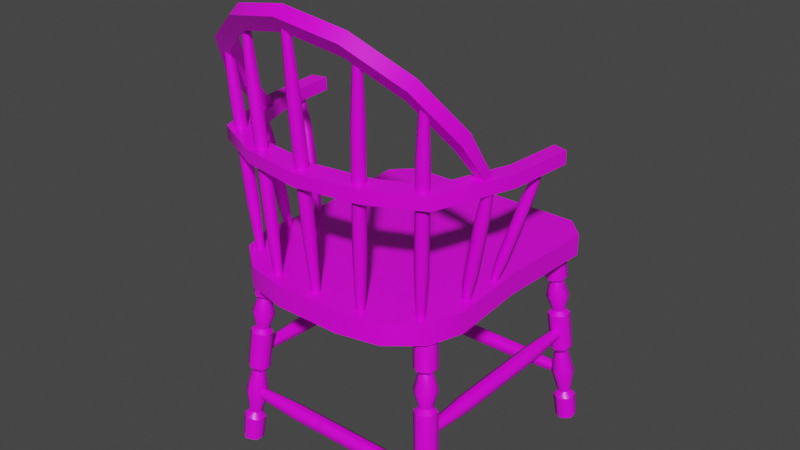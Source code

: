 # Source: prop-chair.blend  (saved by Blender 2.93.21; exported with 4.5.12 LTS)
import bpy
from mathutils import Matrix  # noqa: F401  (used for matrix-valued properties, if any)

bpy.ops.wm.read_factory_settings(use_empty=True)
scene = bpy.context.scene
scene.name = 'Scene'

# ---- collections
col_collection = bpy.data.collections.new('Collection'); scene.collection.children.link(col_collection)

# ---- images (referenced by path relative to the original .blend; pixels are not part of the script)
import os
ASSET_DIR = os.environ.get("B2B_ASSET_DIR", "")  # directory of the original .blend (textures are referenced by path, not embedded)
HERE = os.path.dirname(os.path.abspath(__file__))  # packed textures are extracted next to this script under _unpacked/

def load_image(name, relpath, width, height, colorspace="sRGB"):
    """Load a texture the original file referenced (path relative to the .blend, or extracted next to this script)."""
    p = next((c for c in (os.path.join(HERE, relpath), os.path.join(ASSET_DIR, relpath)) if relpath and os.path.exists(c)), "")
    if p:
        img = bpy.data.images.load(p, check_existing=True)
        img.name = name
    else:  # same state as the original file: an image datablock whose file is absent (Cycles renders it pink)
        img = bpy.data.images.new(name, width, height)
        img.source = "FILE"
        img.filepath = "//" + (relpath or name)
    img.colorspace_settings.name = colorspace
    return img
img_pt_wood_png = load_image('pt-wood.png', 'pt-wood.png', 1024, 1024, 'sRGB')

# ---- materials (node trees are filled in below, after node groups)
mat_wood = bpy.data.materials.new('wood')
mat_wood.alpha_threshold = 0.0
mat_wood.use_backface_culling = True
mat_wood.line_color = (0.0, 0.0, 0.0, 1.0)

# ---- material node trees
mat_wood.use_nodes = True; mat_wood.node_tree.nodes.clear()
_N = mat_wood.node_tree.nodes; _L = mat_wood.node_tree.links
n0 = _N.new('ShaderNodeOutputMaterial'); n0.name = 'Material Output'; n0.location = (300, 300)
n1 = _N.new('ShaderNodeBsdfPrincipled'); n1.name = 'Principled BSDF'; n1.location = (10, 300)
n1.distribution = 'GGX'
n1.subsurface_method = 'BURLEY'
n1.inputs[2].default_value = 0.4
n1.inputs[3].default_value = 1.45
n1.inputs[27].default_value = (0.0, 0.0, 0.0, 1.0)
n1.inputs[28].default_value = 1.0
n2 = _N.new('ShaderNodeTexImage'); n2.name = 'Image Texture'; n2.location = (-280, 280)
n2.image = img_pt_wood_png
_L.new(n1.outputs[0], n0.inputs[0])
_L.new(n2.outputs[0], n1.inputs[0])
n0.is_active_output = True

# ---- world
world_world = bpy.data.worlds.new('World'); scene.world = world_world
world_world.use_nodes = True; world_world.node_tree.nodes.clear()
_N = world_world.node_tree.nodes; _L = world_world.node_tree.links
n0 = _N.new('ShaderNodeOutputWorld'); n0.name = 'World Output'; n0.location = (300, 300)
n1 = _N.new('ShaderNodeBackground'); n1.name = 'Background'; n1.location = (10, 300)
n1.inputs[0].default_value = (0.05088, 0.05088, 0.05088, 1.0)
_L.new(n1.outputs[0], n0.inputs[0])
n0.is_active_output = True
world_world.color = (0.05088, 0.05088, 0.05088)
world_world.use_sun_shadow = False
world_world.sun_shadow_jitter_overblur = 0.0

# ---- meshes
me_prop_chair = bpy.data.meshes.new('prop-chair')
me_prop_chair.from_pydata([(0.07598, -0.3327, 0.0), (0.27, -0.1739, 0.0), (0.173, -0.3114, 0.0), (0.244, -0.2533, 0.0), (0.27, -0.1739, -0.05), (0.07598, -0.3327, -0.05), (0.244, -0.2533, -0.05), (0.173, -0.3114, -0.05), (-0.27, -0.1739, 0.0), (-0.07598, -0.3327, 0.0), (-0.244, -0.2533, 0.0), (-0.173, -0.3114, 0.0), (-0.07598, -0.3327, -0.05), (-0.27, -0.1739, -0.05), (-0.173, -0.3114, -0.05), (-0.244, -0.2533, -0.05), (0.27, 0.2406, 0.0), (0.2223, 0.2883, 0.0), (0.2223, 0.2883, -0.05), (0.27, 0.2406, -0.05), (-0.2223, 0.2883, 0.0), (-0.27, 0.2406, 0.0), (-0.27, 0.2406, -0.05), (-0.2223, 0.2883, -0.05), (-0.2577, 0.00344, -0.05), (0.2577, 0.003441, 0.0), (-0.2577, 0.00344, 0.0), (0.2577, 0.003441, -0.05), (0.2406, 0.2262, -0.3053), (0.2628, 0.2391, -0.3022), (0.2402, 0.2777, -0.3008), (0.218, 0.2648, -0.3039), (0.2182, 0.2391, -0.3061), (0.2178, 0.2033, -0.04463), (0.24, 0.2162, -0.04156), (0.2398, 0.2419, -0.03931), (0.2174, 0.2548, -0.04014), (0.1952, 0.2419, -0.04322), (0.1954, 0.2162, -0.04546), (0.2466, 0.2228, -0.1173), (0.2464, 0.2486, -0.1151), (0.2018, 0.2486, -0.119), (0.202, 0.2228, -0.1212), (0.224, 0.2615, -0.1159), (0.2244, 0.2099, -0.1204), (0.2549, 0.2311, -0.2121), (0.2101, 0.2569, -0.2138), (0.2327, 0.2183, -0.2152), (0.2547, 0.2569, -0.2099), (0.2103, 0.2311, -0.216), (0.2323, 0.2698, -0.2107), (0.2453, 0.2511, -0.2019), (0.2386, 0.2444, -0.1254), (0.2182, 0.2354, -0.2057), (0.2115, 0.2286, -0.1292), (0.2316, 0.2589, -0.2024), (0.2249, 0.2522, -0.1259), (0.2387, 0.2286, -0.1268), (0.2454, 0.2354, -0.2033), (0.2113, 0.2444, -0.1278), (0.218, 0.2511, -0.2043), (0.2251, 0.2208, -0.1287), (0.2318, 0.2275, -0.2052), (0.2512, 0.2531, -0.1624), (0.2055, 0.2266, -0.1687), (0.2282, 0.2664, -0.1632), (0.2514, 0.2266, -0.1647), (0.2053, 0.2531, -0.1664), (0.2286, 0.2134, -0.1679), (0.2626, 0.2648, -0.3), (0.2749, 0.2512, -0.4404), (0.2301, 0.277, -0.442), (0.2527, 0.2383, -0.4435), (0.2747, 0.277, -0.4381), (0.2303, 0.2512, -0.4443), (0.2523, 0.2898, -0.439), (0.2649, 0.2708, -0.426), (0.2551, 0.261, -0.3145), (0.2378, 0.255, -0.4297), (0.228, 0.2453, -0.3183), (0.2512, 0.2786, -0.4265), (0.2414, 0.2688, -0.3151), (0.2552, 0.2453, -0.3159), (0.265, 0.255, -0.4274), (0.2279, 0.261, -0.3169), (0.2376, 0.2708, -0.4284), (0.2417, 0.2374, -0.3178), (0.2514, 0.2472, -0.4292), (0.2693, 0.2713, -0.369), (0.2236, 0.2448, -0.3753), (0.2462, 0.2845, -0.3698), (0.2695, 0.2448, -0.3713), (0.2234, 0.2713, -0.373), (0.2466, 0.2315, -0.3745), (0.2786, 0.2568, -0.4966), (0.2361, 0.2812, -0.4981), (0.2576, 0.2446, -0.4995), (0.2785, 0.2812, -0.4944), (0.2363, 0.2568, -0.5003), (0.2572, 0.2934, -0.4952), (-0.2406, 0.2262, -0.3053), (-0.2628, 0.2391, -0.3022), (-0.2402, 0.2777, -0.3008), (-0.218, 0.2648, -0.3039), (-0.2182, 0.2391, -0.3061), (-0.2178, 0.2033, -0.04463), (-0.24, 0.2162, -0.04156), (-0.2398, 0.2419, -0.03931), (-0.2174, 0.2548, -0.04014), (-0.1952, 0.2419, -0.04322), (-0.1954, 0.2162, -0.04546), (-0.2466, 0.2228, -0.1173), (-0.2464, 0.2486, -0.1151), (-0.2018, 0.2486, -0.119), (-0.202, 0.2228, -0.1212), (-0.224, 0.2615, -0.1159), (-0.2244, 0.2099, -0.1204), (-0.2549, 0.2311, -0.2121), (-0.2101, 0.2569, -0.2138), (-0.2327, 0.2183, -0.2152), (-0.2547, 0.2569, -0.2099), (-0.2103, 0.2311, -0.216), (-0.2323, 0.2698, -0.2107), (-0.2453, 0.2511, -0.2019), (-0.2386, 0.2444, -0.1254), (-0.2182, 0.2354, -0.2057), (-0.2115, 0.2286, -0.1292), (-0.2316, 0.2589, -0.2024), (-0.2249, 0.2522, -0.1259), (-0.2387, 0.2286, -0.1268), (-0.2454, 0.2354, -0.2033), (-0.2113, 0.2444, -0.1278), (-0.218, 0.2511, -0.2043), (-0.2251, 0.2208, -0.1287), (-0.2318, 0.2275, -0.2052), (-0.2512, 0.2531, -0.1624), (-0.2055, 0.2266, -0.1687), (-0.2282, 0.2664, -0.1632), (-0.2514, 0.2266, -0.1647), (-0.2053, 0.2531, -0.1664), (-0.2286, 0.2134, -0.1679), (-0.2626, 0.2648, -0.3), (-0.2749, 0.2512, -0.4404), (-0.2301, 0.277, -0.442), (-0.2527, 0.2383, -0.4435), (-0.2747, 0.277, -0.4381), (-0.2303, 0.2512, -0.4443), (-0.2523, 0.2898, -0.439), (-0.2649, 0.2708, -0.426), (-0.2551, 0.261, -0.3145), (-0.2378, 0.255, -0.4297), (-0.228, 0.2453, -0.3183), (-0.2512, 0.2786, -0.4265), (-0.2414, 0.2688, -0.3151), (-0.2552, 0.2453, -0.3159), (-0.265, 0.255, -0.4274), (-0.2279, 0.261, -0.3169), (-0.2376, 0.2708, -0.4284), (-0.2417, 0.2374, -0.3178), (-0.2514, 0.2472, -0.4292), (-0.2693, 0.2713, -0.369), (-0.2236, 0.2448, -0.3753), (-0.2462, 0.2845, -0.3698), (-0.2695, 0.2448, -0.3713), (-0.2234, 0.2713, -0.373), (-0.2466, 0.2315, -0.3745), (-0.2786, 0.2568, -0.4966), (-0.2361, 0.2812, -0.4981), (-0.2576, 0.2446, -0.4995), (-0.2785, 0.2812, -0.4944), (-0.2363, 0.2568, -0.5003), (-0.2572, 0.2934, -0.4952), (0.2406, -0.2244, -0.3053), (0.2628, -0.2372, -0.3022), (0.2402, -0.2759, -0.3008), (0.218, -0.263, -0.3039), (0.2182, -0.2372, -0.3061), (0.2178, -0.2015, -0.04463), (0.24, -0.2143, -0.04156), (0.2398, -0.2401, -0.03931), (0.2174, -0.253, -0.04014), (0.1952, -0.2401, -0.04322), (0.1954, -0.2143, -0.04546), (0.2466, -0.221, -0.1173), (0.2464, -0.2468, -0.1151), (0.2018, -0.2468, -0.119), (0.202, -0.221, -0.1212), (0.224, -0.2596, -0.1159), (0.2244, -0.2081, -0.1204), (0.2549, -0.2293, -0.2121), (0.2101, -0.2551, -0.2138), (0.2327, -0.2164, -0.2152), (0.2547, -0.2551, -0.2099), (0.2103, -0.2293, -0.216), (0.2323, -0.268, -0.2107), (0.2453, -0.2493, -0.2019), (0.2386, -0.2425, -0.1254), (0.2182, -0.2335, -0.2057), (0.2115, -0.2268, -0.1292), (0.2316, -0.2571, -0.2024), (0.2249, -0.2504, -0.1259), (0.2387, -0.2268, -0.1268), (0.2454, -0.2335, -0.2033), (0.2113, -0.2425, -0.1278), (0.218, -0.2493, -0.2043), (0.2251, -0.219, -0.1287), (0.2318, -0.2257, -0.2052), (0.2512, -0.2513, -0.1624), (0.2055, -0.2248, -0.1687), (0.2282, -0.2645, -0.1632), (0.2514, -0.2248, -0.1647), (0.2053, -0.2513, -0.1664), (0.2286, -0.2115, -0.1679), (0.2626, -0.263, -0.3), (0.2749, -0.2494, -0.4404), (0.2301, -0.2751, -0.442), (0.2527, -0.2365, -0.4435), (0.2747, -0.2751, -0.4381), (0.2303, -0.2494, -0.4443), (0.2523, -0.288, -0.439), (0.2649, -0.2689, -0.426), (0.2551, -0.2592, -0.3145), (0.2378, -0.2532, -0.4297), (0.228, -0.2434, -0.3183), (0.2512, -0.2768, -0.4265), (0.2414, -0.267, -0.3151), (0.2552, -0.2434, -0.3159), (0.265, -0.2532, -0.4274), (0.2279, -0.2592, -0.3169), (0.2376, -0.2689, -0.4284), (0.2417, -0.2356, -0.3178), (0.2514, -0.2454, -0.4292), (0.2693, -0.2694, -0.369), (0.2236, -0.2429, -0.3753), (0.2462, -0.2827, -0.3698), (0.2695, -0.2429, -0.3713), (0.2234, -0.2694, -0.373), (0.2466, -0.2297, -0.3745), (0.2786, -0.255, -0.4966), (0.2361, -0.2794, -0.4981), (0.2576, -0.2427, -0.4995), (0.2785, -0.2794, -0.4944), (0.2363, -0.255, -0.5003), (0.2572, -0.2916, -0.4952), (-0.2406, -0.2244, -0.3053), (-0.2628, -0.2372, -0.3022), (-0.2402, -0.2759, -0.3008), (-0.218, -0.263, -0.3039), (-0.2182, -0.2372, -0.3061), (-0.2178, -0.2015, -0.04463), (-0.24, -0.2143, -0.04156), (-0.2398, -0.2401, -0.03931), (-0.2174, -0.253, -0.04014), (-0.1952, -0.2401, -0.04322), (-0.1954, -0.2143, -0.04546), (-0.2466, -0.221, -0.1173), (-0.2464, -0.2468, -0.1151), (-0.2018, -0.2468, -0.119), (-0.202, -0.221, -0.1212), (-0.224, -0.2596, -0.1159), (-0.2244, -0.2081, -0.1204), (-0.2549, -0.2293, -0.2121), (-0.2101, -0.2551, -0.2138), (-0.2327, -0.2164, -0.2152), (-0.2547, -0.2551, -0.2099), (-0.2103, -0.2293, -0.216), (-0.2323, -0.268, -0.2107), (-0.2453, -0.2493, -0.2019), (-0.2386, -0.2425, -0.1254), (-0.2182, -0.2335, -0.2057), (-0.2115, -0.2268, -0.1292), (-0.2316, -0.2571, -0.2024), (-0.2249, -0.2504, -0.1259), (-0.2387, -0.2268, -0.1268), (-0.2454, -0.2335, -0.2033), (-0.2113, -0.2425, -0.1278), (-0.218, -0.2493, -0.2043), (-0.2251, -0.219, -0.1287), (-0.2318, -0.2257, -0.2052), (-0.2512, -0.2513, -0.1624), (-0.2055, -0.2248, -0.1687), (-0.2282, -0.2645, -0.1632), (-0.2514, -0.2248, -0.1647), (-0.2053, -0.2513, -0.1664), (-0.2286, -0.2115, -0.1679), (-0.2626, -0.263, -0.3), (-0.2749, -0.2494, -0.4404), (-0.2301, -0.2751, -0.442), (-0.2527, -0.2365, -0.4435), (-0.2747, -0.2751, -0.4381), (-0.2303, -0.2494, -0.4443), (-0.2523, -0.288, -0.439), (-0.2649, -0.2689, -0.426), (-0.2551, -0.2592, -0.3145), (-0.2378, -0.2532, -0.4297), (-0.228, -0.2434, -0.3183), (-0.2512, -0.2768, -0.4265), (-0.2414, -0.267, -0.3151), (-0.2552, -0.2434, -0.3159), (-0.265, -0.2532, -0.4274), (-0.2279, -0.2592, -0.3169), (-0.2376, -0.2689, -0.4284), (-0.2417, -0.2356, -0.3178), (-0.2514, -0.2454, -0.4292), (-0.2693, -0.2694, -0.369), (-0.2236, -0.2429, -0.3753), (-0.2462, -0.2827, -0.3698), (-0.2695, -0.2429, -0.3713), (-0.2234, -0.2694, -0.373), (-0.2466, -0.2297, -0.3745), (-0.2786, -0.255, -0.4966), (-0.2361, -0.2794, -0.4981), (-0.2576, -0.2427, -0.4995), (-0.2785, -0.2794, -0.4944), (-0.2363, -0.255, -0.5003), (-0.2572, -0.2916, -0.4952), (-0.2372, -0.2327, -0.2748), (-0.2262, -0.2327, -0.2685), (-0.2262, -0.2327, -0.2558), (-0.2372, -0.2327, -0.2495), (-0.2481, -0.2327, -0.2558), (-0.2481, -0.2327, -0.2685), (-0.2372, 0.2345, -0.2748), (-0.2262, 0.2345, -0.2685), (-0.2262, 0.2345, -0.2558), (-0.2372, 0.2345, -0.2495), (-0.2481, 0.2345, -0.2558), (-0.2481, 0.2345, -0.2685), (-0.2206, 0.1181, -0.2526), (-0.2206, -0.1164, -0.2526), (-0.2372, -0.1164, -0.2431), (-0.2372, 0.1181, -0.2431), (-0.2372, 0.1181, -0.2812), (-0.2372, -0.1164, -0.2812), (-0.2206, -0.1164, -0.2717), (-0.2206, 0.1181, -0.2717), (-0.2537, 0.1181, -0.2717), (-0.2537, -0.1164, -0.2717), (-0.2537, -0.1164, -0.2526), (-0.2537, 0.1181, -0.2526), (0.2372, -0.2327, -0.2748), (0.2262, -0.2327, -0.2685), (0.2262, -0.2327, -0.2558), (0.2372, -0.2327, -0.2495), (0.2481, -0.2327, -0.2558), (0.2481, -0.2327, -0.2685), (0.2372, 0.2345, -0.2748), (0.2262, 0.2345, -0.2685), (0.2262, 0.2345, -0.2558), (0.2372, 0.2345, -0.2495), (0.2481, 0.2345, -0.2558), (0.2481, 0.2345, -0.2685), (0.2206, 0.1181, -0.2526), (0.2206, -0.1164, -0.2526), (0.2372, -0.1164, -0.2431), (0.2372, 0.1181, -0.2431), (0.2372, 0.1181, -0.2812), (0.2372, -0.1164, -0.2812), (0.2206, -0.1164, -0.2717), (0.2206, 0.1181, -0.2717), (0.2537, 0.1181, -0.2717), (0.2537, -0.1164, -0.2717), (0.2537, -0.1164, -0.2526), (0.2537, 0.1181, -0.2526), (0.2327, -0.2566, -0.386), (0.2327, -0.2456, -0.3796), (0.2327, -0.2456, -0.367), (0.2327, -0.2566, -0.3606), (0.2327, -0.2675, -0.367), (0.2327, -0.2675, -0.3796), (-0.2345, -0.2566, -0.386), (-0.2345, -0.2456, -0.3796), (-0.2345, -0.2456, -0.367), (-0.2345, -0.2566, -0.3606), (-0.2345, -0.2676, -0.367), (-0.2345, -0.2676, -0.3796), (-0.1181, -0.24, -0.3637), (0.1164, -0.24, -0.3637), (0.1164, -0.2566, -0.3542), (-0.1181, -0.2566, -0.3542), (-0.1181, -0.2566, -0.3924), (0.1164, -0.2566, -0.3924), (0.1164, -0.24, -0.3828), (-0.1181, -0.24, -0.3828), (-0.1181, -0.2731, -0.3828), (0.1164, -0.2731, -0.3828), (0.1164, -0.2731, -0.3637), (-0.1181, -0.2731, -0.3637), (0.2327, 0.2584, -0.386), (0.2327, 0.2474, -0.3796), (0.2327, 0.2474, -0.367), (0.2327, 0.2584, -0.3606), (0.2327, 0.2694, -0.367), (0.2327, 0.2694, -0.3796), (-0.2345, 0.2584, -0.386), (-0.2345, 0.2474, -0.3796), (-0.2345, 0.2474, -0.367), (-0.2345, 0.2584, -0.3606), (-0.2345, 0.2694, -0.367), (-0.2345, 0.2694, -0.3796), (-0.1181, 0.2419, -0.3637), (0.1164, 0.2419, -0.3637), (0.1164, 0.2584, -0.3542), (-0.1181, 0.2584, -0.3542), (-0.1181, 0.2584, -0.3924), (0.1164, 0.2584, -0.3924), (0.1164, 0.2419, -0.3828), (-0.1181, 0.2419, -0.3828), (-0.1181, 0.2749, -0.3828), (0.1164, 0.2749, -0.3828), (0.1164, 0.2749, -0.3637), (-0.1181, 0.2749, -0.3637), (1.264e-07, -0.3032, 0.2794), (0.1294, -0.2835, 0.2794), (0.2328, -0.238, 0.2794), (0.2908, -0.07137, 0.2794), (0.3017, 0.06118, 0.2794), (0.3359, 0.05013, 0.2805), (0.3233, -0.09733, 0.2794), (0.2619, -0.2745, 0.2782), (0.1435, -0.3311, 0.2773), (1.402e-07, -0.354, 0.277), (-0.3017, 0.06118, 0.2794), (-0.2908, -0.07137, 0.2794), (-0.2328, -0.238, 0.2794), (-0.1294, -0.2835, 0.2794), (-0.3359, 0.05013, 0.2805), (-0.3233, -0.09733, 0.2794), (-0.2619, -0.2745, 0.2782), (-0.1435, -0.3311, 0.2773), (1.261e-07, -0.3025, 0.2498), (0.1294, -0.2827, 0.2498), (0.2327, -0.2372, 0.2498), (0.2908, -0.07061, 0.2498), (0.3017, 0.06193, 0.2497), (0.3359, 0.05088, 0.2508), (0.3233, -0.09657, 0.2498), (0.2618, -0.2737, 0.2485), (0.1435, -0.3304, 0.2477), (1.399e-07, -0.3532, 0.2474), (-0.3017, 0.06193, 0.2497), (-0.2908, -0.07061, 0.2498), (-0.2327, -0.2372, 0.2498), (-0.1294, -0.2827, 0.2498), (-0.3359, 0.05088, 0.2508), (-0.3233, -0.09657, 0.2498), (-0.2618, -0.2737, 0.2485), (-0.1435, -0.3304, 0.2477), (-0.0008698, -0.3422, 0.5566), (-0.008657, -0.3467, 0.5562), (-0.008657, -0.3556, 0.5554), (-0.0008698, -0.3601, 0.555), (0.006918, -0.3556, 0.5554), (0.006918, -0.3467, 0.5562), (-0.0008697, -0.2933, -0.002482), (-0.008657, -0.2978, -0.002874), (-0.008657, -0.3067, -0.003658), (-0.0008698, -0.3112, -0.00405), (0.006918, -0.3067, -0.003658), (0.006918, -0.2978, -0.002874), (-0.01329, -0.3216, 0.1353), (-0.01329, -0.3461, 0.416), (-0.0008698, -0.3533, 0.4154), (-0.0008698, -0.3287, 0.1347), (-0.0008698, -0.3001, 0.1372), (-0.0008698, -0.3247, 0.4179), (-0.01329, -0.3318, 0.4173), (-0.01329, -0.3073, 0.1366), (0.01155, -0.3073, 0.1366), (0.01155, -0.3318, 0.4173), (0.01155, -0.3461, 0.416), (0.01155, -0.3216, 0.1353), (0.3155, 0.0003264, 0.2562), (0.3095, -0.00306, 0.2582), (0.3095, -0.01022, 0.2591), (0.3155, -0.01402, 0.258), (0.3216, -0.01064, 0.2559), (0.3216, -0.003459, 0.255), (0.2413, -0.03302, -0.009025), (0.2353, -0.0364, -0.006916), (0.2353, -0.04357, -0.006014), (0.2413, -0.04737, -0.007221), (0.2473, -0.04399, -0.009331), (0.2473, -0.03681, -0.01023), (0.2475, -0.03839, 0.05697), (0.2846, -0.02164, 0.1902), (0.2952, -0.02829, 0.1881), (0.2581, -0.04504, 0.05487), (0.2581, -0.0199, 0.05171), (0.2952, -0.003143, 0.1849), (0.2846, -0.009066, 0.1886), (0.2475, -0.02582, 0.05539), (0.2687, -0.02655, 0.04961), (0.3058, -0.009794, 0.1828), (0.3058, -0.02236, 0.1844), (0.2687, -0.03912, 0.05119), (-0.3155, 0.0003264, 0.2562), (-0.3095, -0.00306, 0.2582), (-0.3095, -0.01022, 0.2591), (-0.3155, -0.01402, 0.258), (-0.3216, -0.01064, 0.2559), (-0.3216, -0.003459, 0.255), (-0.2413, -0.03302, -0.009025), (-0.2353, -0.0364, -0.006916), (-0.2353, -0.04357, -0.006014), (-0.2413, -0.04737, -0.007221), (-0.2473, -0.04399, -0.009331), (-0.2473, -0.03681, -0.01023), (-0.2475, -0.03839, 0.05697), (-0.2846, -0.02164, 0.1902), (-0.2952, -0.02829, 0.1881), (-0.2581, -0.04504, 0.05487), (-0.2581, -0.0199, 0.05171), (-0.2952, -0.003143, 0.1849), (-0.2846, -0.009066, 0.1886), (-0.2475, -0.02582, 0.05539), (-0.2687, -0.02655, 0.04961), (-0.3058, -0.009794, 0.1828), (-0.3058, -0.02236, 0.1844), (-0.2687, -0.03912, 0.05119), (1.23e-07, -0.3298, 0.5597), (0.1207, -0.3129, 0.5355), (0.2175, -0.2654, 0.4677), (0.2713, -0.1968, 0.3697), (0.2723, -0.1284, 0.2736), (0.2986, -0.1339, 0.2736), (0.2971, -0.2095, 0.3879), (0.238, -0.2853, 0.4942), (0.1319, -0.3376, 0.5677), (1.34e-07, -0.3563, 0.5939), (-0.2723, -0.1284, 0.2736), (-0.2713, -0.1968, 0.3697), (-0.2175, -0.2654, 0.4677), (-0.1207, -0.3129, 0.5355), (-0.2986, -0.1339, 0.2736), (-0.2971, -0.2095, 0.3879), (-0.238, -0.2853, 0.4942), (-0.1319, -0.3376, 0.5677), (1.228e-07, -0.3537, 0.5421), (0.1207, -0.3367, 0.5179), (0.2175, -0.2893, 0.4501), (0.2713, -0.2207, 0.3521), (0.2723, -0.1523, 0.2736), (0.2986, -0.1578, 0.2736), (0.2971, -0.2334, 0.3702), (0.238, -0.3092, 0.4766), (0.132, -0.3615, 0.5501), (1.338e-07, -0.3801, 0.5763), (-0.2723, -0.1523, 0.2736), (-0.2713, -0.2207, 0.3521), (-0.2175, -0.2893, 0.4501), (-0.1207, -0.3367, 0.5179), (-0.2986, -0.1578, 0.2736), (-0.2971, -0.2334, 0.3702), (-0.238, -0.3092, 0.4766), (-0.132, -0.3615, 0.5501), (0.1368, -0.3117, 0.532), (0.1292, -0.3161, 0.5321), (0.1292, -0.3248, 0.5317), (0.1368, -0.3292, 0.5311), (0.1444, -0.3248, 0.531), (0.1444, -0.3161, 0.5314), (0.1116, -0.2874, -0.01539), (0.104, -0.2918, -0.01527), (0.104, -0.3005, -0.01575), (0.1116, -0.3049, -0.01633), (0.1192, -0.3005, -0.01644), (0.1192, -0.2918, -0.01597), (0.1055, -0.3094, 0.1206), (0.1181, -0.3216, 0.3954), (0.1305, -0.3287, 0.3945), (0.1179, -0.3165, 0.1197), (0.1179, -0.2879, 0.1212), (0.1305, -0.3001, 0.396), (0.1181, -0.3073, 0.3962), (0.1055, -0.2951, 0.1214), (0.1303, -0.295, 0.1202), (0.1429, -0.3072, 0.3951), (0.1429, -0.3215, 0.3943), (0.1303, -0.3093, 0.1195), (0.2435, -0.2637, 0.4559), (0.2358, -0.2683, 0.456), (0.2359, -0.2773, 0.4554), (0.2437, -0.2817, 0.4547), (0.2514, -0.2771, 0.4546), (0.2513, -0.2681, 0.4552), (0.2182, -0.2343, -0.00953), (0.2105, -0.2389, -0.009399), (0.2105, -0.2478, -0.009972), (0.2184, -0.2522, -0.01067), (0.2261, -0.2476, -0.01081), (0.226, -0.2387, -0.01023), (0.2123, -0.2579, 0.106), (0.225, -0.2727, 0.3396), (0.2374, -0.2797, 0.3385), (0.2247, -0.2649, 0.1049), (0.2245, -0.2363, 0.1067), (0.2372, -0.2511, 0.3403), (0.2248, -0.2584, 0.3405), (0.2121, -0.2436, 0.1069), (0.2369, -0.2433, 0.1056), (0.2496, -0.2581, 0.3392), (0.2498, -0.2724, 0.3383), (0.237, -0.2576, 0.1046), (0.2963, -0.1364, 0.2646), (0.2886, -0.141, 0.2659), (0.2886, -0.15, 0.2655), (0.2963, -0.1544, 0.2638), (0.3039, -0.1498, 0.2625), (0.3039, -0.1409, 0.2629), (0.2439, -0.1244, -0.003049), (0.2362, -0.129, -0.001756), (0.2362, -0.138, -0.002159), (0.2439, -0.1424, -0.003856), (0.2515, -0.1378, -0.005149), (0.2515, -0.1288, -0.004745), (0.2447, -0.1437, 0.06524), (0.271, -0.1497, 0.1996), (0.2832, -0.1567, 0.1969), (0.2569, -0.1507, 0.06253), (0.2569, -0.1221, 0.06382), (0.2832, -0.1281, 0.1982), (0.271, -0.1354, 0.2002), (0.2447, -0.1293, 0.06588), (0.2691, -0.1291, 0.06112), (0.2954, -0.1352, 0.1955), (0.2954, -0.1495, 0.1948), (0.2691, -0.1434, 0.06047), (-0.1368, -0.3117, 0.532), (-0.1292, -0.3161, 0.5321), (-0.1292, -0.3248, 0.5317), (-0.1368, -0.3292, 0.5311), (-0.1444, -0.3248, 0.531), (-0.1444, -0.3161, 0.5314), (-0.1116, -0.2874, -0.01539), (-0.104, -0.2918, -0.01527), (-0.104, -0.3005, -0.01575), (-0.1116, -0.3049, -0.01633), (-0.1192, -0.3005, -0.01644), (-0.1192, -0.2918, -0.01597), (-0.1055, -0.3094, 0.1206), (-0.1181, -0.3216, 0.3954), (-0.1305, -0.3287, 0.3945), (-0.1179, -0.3165, 0.1197), (-0.1179, -0.2879, 0.1212), (-0.1305, -0.3001, 0.396), (-0.1181, -0.3073, 0.3962), (-0.1055, -0.2951, 0.1214), (-0.1303, -0.295, 0.1202), (-0.1429, -0.3072, 0.3951), (-0.1429, -0.3215, 0.3943), (-0.1303, -0.3093, 0.1195), (-0.2435, -0.2637, 0.4559), (-0.2358, -0.2683, 0.456), (-0.2359, -0.2773, 0.4554), (-0.2437, -0.2817, 0.4547), (-0.2514, -0.2771, 0.4546), (-0.2513, -0.2681, 0.4552), (-0.2182, -0.2343, -0.00953), (-0.2105, -0.2389, -0.009399), (-0.2105, -0.2478, -0.009972), (-0.2184, -0.2522, -0.01067), (-0.2261, -0.2476, -0.01081), (-0.226, -0.2387, -0.01023), (-0.2123, -0.2579, 0.106), (-0.225, -0.2727, 0.3396), (-0.2374, -0.2797, 0.3385), (-0.2247, -0.2649, 0.1049), (-0.2245, -0.2363, 0.1067), (-0.2372, -0.2511, 0.3403), (-0.2248, -0.2584, 0.3405), (-0.2121, -0.2436, 0.1069), (-0.2369, -0.2433, 0.1056), (-0.2496, -0.2581, 0.3392), (-0.2498, -0.2724, 0.3383), (-0.237, -0.2576, 0.1046), (-0.2963, -0.1364, 0.2646), (-0.2886, -0.141, 0.2659), (-0.2886, -0.15, 0.2655), (-0.2963, -0.1544, 0.2638), (-0.3039, -0.1498, 0.2625), (-0.3039, -0.1409, 0.2629), (-0.2439, -0.1244, -0.003049), (-0.2362, -0.129, -0.001756), (-0.2362, -0.138, -0.002159), (-0.2439, -0.1424, -0.003856), (-0.2515, -0.1378, -0.005149), (-0.2515, -0.1288, -0.004745), (-0.2447, -0.1437, 0.06524), (-0.271, -0.1497, 0.1996), (-0.2832, -0.1567, 0.1969), (-0.2569, -0.1507, 0.06253), (-0.2569, -0.1221, 0.06382), (-0.2832, -0.1281, 0.1982), (-0.271, -0.1354, 0.2002), (-0.2447, -0.1293, 0.06588), (-0.2691, -0.1291, 0.06112), (-0.2954, -0.1352, 0.1955), (-0.2954, -0.1495, 0.1948), (-0.2691, -0.1434, 0.06047)], [], [(13, 8, 26, 24), (0, 2, 3, 1, 25, 26, 8, 10, 11, 9), (18, 19, 27, 24, 22, 23), (5, 0, 9, 12), (0, 5, 7, 2), (2, 7, 6, 3), (3, 6, 4, 1), (8, 13, 15, 10), (10, 15, 14, 11), (11, 14, 12, 9), (23, 20, 17, 18), (22, 21, 20, 23), (16, 19, 18, 17), (19, 16, 25, 27), (26, 25, 16, 17, 20, 21), (24, 27, 4, 6, 7, 5, 12, 14, 15, 13), (27, 25, 1, 4), (24, 26, 21, 22), (39, 40, 35, 34), (41, 42, 38, 37), (40, 43, 36, 35), (44, 39, 34, 33), (42, 44, 33, 38), (43, 41, 37, 36), (72, 74, 98, 96), (56, 59, 41, 43), (54, 61, 44, 42), (61, 57, 39, 44), (52, 56, 43, 40), (59, 54, 42, 41), (57, 52, 40, 39), (29, 69, 48, 45), (31, 32, 49, 46), (69, 30, 50, 48), (28, 29, 45, 47), (32, 28, 47, 49), (30, 31, 46, 50), (45, 48, 51, 58), (66, 63, 52, 57), (46, 49, 53, 60), (67, 64, 54, 59), (48, 50, 55, 51), (63, 65, 56, 52), (47, 45, 58, 62), (68, 66, 57, 61), (49, 47, 62, 53), (64, 68, 61, 54), (50, 46, 60, 55), (65, 67, 59, 56), (55, 60, 67, 65), (53, 62, 68, 64), (62, 58, 66, 68), (51, 55, 65, 63), (60, 53, 64, 67), (58, 51, 63, 66), (81, 84, 31, 30), (79, 86, 28, 32), (86, 82, 29, 28), (77, 81, 30, 69), (84, 79, 32, 31), (82, 77, 69, 29), (70, 73, 76, 83), (91, 88, 77, 82), (71, 74, 78, 85), (92, 89, 79, 84), (73, 75, 80, 76), (88, 90, 81, 77), (72, 70, 83, 87), (93, 91, 82, 86), (74, 72, 87, 78), (89, 93, 86, 79), (75, 71, 85, 80), (90, 92, 84, 81), (80, 85, 92, 90), (78, 87, 93, 89), (87, 83, 91, 93), (76, 80, 90, 88), (85, 78, 89, 92), (83, 76, 88, 91), (75, 73, 97, 99), (73, 70, 94, 97), (71, 75, 99, 95), (70, 72, 96, 94), (74, 71, 95, 98), (97, 94, 96, 98, 95, 99), (111, 106, 107, 112), (113, 109, 110, 114), (112, 107, 108, 115), (116, 105, 106, 111), (114, 110, 105, 116), (115, 108, 109, 113), (144, 168, 170, 146), (128, 115, 113, 131), (126, 114, 116, 133), (133, 116, 111, 129), (124, 112, 115, 128), (131, 113, 114, 126), (129, 111, 112, 124), (101, 117, 120, 141), (103, 118, 121, 104), (141, 120, 122, 102), (100, 119, 117, 101), (104, 121, 119, 100), (102, 122, 118, 103), (117, 130, 123, 120), (138, 129, 124, 135), (118, 132, 125, 121), (139, 131, 126, 136), (120, 123, 127, 122), (135, 124, 128, 137), (119, 134, 130, 117), (140, 133, 129, 138), (121, 125, 134, 119), (136, 126, 133, 140), (122, 127, 132, 118), (137, 128, 131, 139), (127, 137, 139, 132), (125, 136, 140, 134), (134, 140, 138, 130), (123, 135, 137, 127), (132, 139, 136, 125), (130, 138, 135, 123), (153, 102, 103, 156), (151, 104, 100, 158), (158, 100, 101, 154), (149, 141, 102, 153), (156, 103, 104, 151), (154, 101, 141, 149), (142, 155, 148, 145), (163, 154, 149, 160), (143, 157, 150, 146), (164, 156, 151, 161), (145, 148, 152, 147), (160, 149, 153, 162), (144, 159, 155, 142), (165, 158, 154, 163), (146, 150, 159, 144), (161, 151, 158, 165), (147, 152, 157, 143), (162, 153, 156, 164), (152, 162, 164, 157), (150, 161, 165, 159), (159, 165, 163, 155), (148, 160, 162, 152), (157, 164, 161, 150), (155, 163, 160, 148), (147, 171, 169, 145), (145, 169, 166, 142), (143, 167, 171, 147), (142, 166, 168, 144), (146, 170, 167, 143), (169, 171, 167, 170, 168, 166), (183, 178, 179, 184), (185, 181, 182, 186), (184, 179, 180, 187), (188, 177, 178, 183), (186, 182, 177, 188), (187, 180, 181, 185), (216, 240, 242, 218), (200, 187, 185, 203), (198, 186, 188, 205), (205, 188, 183, 201), (196, 184, 187, 200), (203, 185, 186, 198), (201, 183, 184, 196), (173, 189, 192, 213), (175, 190, 193, 176), (213, 192, 194, 174), (172, 191, 189, 173), (176, 193, 191, 172), (174, 194, 190, 175), (189, 202, 195, 192), (210, 201, 196, 207), (190, 204, 197, 193), (211, 203, 198, 208), (192, 195, 199, 194), (207, 196, 200, 209), (191, 206, 202, 189), (212, 205, 201, 210), (193, 197, 206, 191), (208, 198, 205, 212), (194, 199, 204, 190), (209, 200, 203, 211), (199, 209, 211, 204), (197, 208, 212, 206), (206, 212, 210, 202), (195, 207, 209, 199), (204, 211, 208, 197), (202, 210, 207, 195), (225, 174, 175, 228), (223, 176, 172, 230), (230, 172, 173, 226), (221, 213, 174, 225), (228, 175, 176, 223), (226, 173, 213, 221), (214, 227, 220, 217), (235, 226, 221, 232), (215, 229, 222, 218), (236, 228, 223, 233), (217, 220, 224, 219), (232, 221, 225, 234), (216, 231, 227, 214), (237, 230, 226, 235), (218, 222, 231, 216), (233, 223, 230, 237), (219, 224, 229, 215), (234, 225, 228, 236), (224, 234, 236, 229), (222, 233, 237, 231), (231, 237, 235, 227), (220, 232, 234, 224), (229, 236, 233, 222), (227, 235, 232, 220), (219, 243, 241, 217), (217, 241, 238, 214), (215, 239, 243, 219), (214, 238, 240, 216), (218, 242, 239, 215), (241, 243, 239, 242, 240, 238), (255, 256, 251, 250), (257, 258, 254, 253), (256, 259, 252, 251), (260, 255, 250, 249), (258, 260, 249, 254), (259, 257, 253, 252), (288, 290, 314, 312), (272, 275, 257, 259), (270, 277, 260, 258), (277, 273, 255, 260), (268, 272, 259, 256), (275, 270, 258, 257), (273, 268, 256, 255), (245, 285, 264, 261), (247, 248, 265, 262), (285, 246, 266, 264), (244, 245, 261, 263), (248, 244, 263, 265), (246, 247, 262, 266), (261, 264, 267, 274), (282, 279, 268, 273), (262, 265, 269, 276), (283, 280, 270, 275), (264, 266, 271, 267), (279, 281, 272, 268), (263, 261, 274, 278), (284, 282, 273, 277), (265, 263, 278, 269), (280, 284, 277, 270), (266, 262, 276, 271), (281, 283, 275, 272), (271, 276, 283, 281), (269, 278, 284, 280), (278, 274, 282, 284), (267, 271, 281, 279), (276, 269, 280, 283), (274, 267, 279, 282), (297, 300, 247, 246), (295, 302, 244, 248), (302, 298, 245, 244), (293, 297, 246, 285), (300, 295, 248, 247), (298, 293, 285, 245), (286, 289, 292, 299), (307, 304, 293, 298), (287, 290, 294, 301), (308, 305, 295, 300), (289, 291, 296, 292), (304, 306, 297, 293), (288, 286, 299, 303), (309, 307, 298, 302), (290, 288, 303, 294), (305, 309, 302, 295), (291, 287, 301, 296), (306, 308, 300, 297), (296, 301, 308, 306), (294, 303, 309, 305), (303, 299, 307, 309), (292, 296, 306, 304), (301, 294, 305, 308), (299, 292, 304, 307), (291, 289, 313, 315), (289, 286, 310, 313), (287, 291, 315, 311), (286, 288, 312, 310), (290, 287, 311, 314), (313, 310, 312, 314, 311, 315), (328, 324, 325, 331), (332, 322, 323, 335), (336, 327, 322, 332), (331, 325, 326, 339), (335, 323, 324, 328), (339, 326, 327, 336), (320, 338, 337, 321), (338, 339, 336, 337), (317, 334, 329, 318), (334, 335, 328, 329), (319, 330, 338, 320), (330, 331, 339, 338), (321, 337, 333, 316), (337, 336, 332, 333), (316, 333, 334, 317), (333, 332, 335, 334), (318, 329, 330, 319), (329, 328, 331, 330), (352, 355, 349, 348), (356, 359, 347, 346), (360, 356, 346, 351), (355, 363, 350, 349), (359, 352, 348, 347), (363, 360, 351, 350), (344, 345, 361, 362), (362, 361, 360, 363), (341, 342, 353, 358), (358, 353, 352, 359), (343, 344, 362, 354), (354, 362, 363, 355), (345, 340, 357, 361), (361, 357, 356, 360), (340, 341, 358, 357), (357, 358, 359, 356), (342, 343, 354, 353), (353, 354, 355, 352), (376, 372, 373, 379), (380, 370, 371, 383), (384, 375, 370, 380), (379, 373, 374, 387), (383, 371, 372, 376), (387, 374, 375, 384), (368, 386, 385, 369), (386, 387, 384, 385), (365, 382, 377, 366), (382, 383, 376, 377), (367, 378, 386, 368), (378, 379, 387, 386), (369, 385, 381, 364), (385, 384, 380, 381), (364, 381, 382, 365), (381, 380, 383, 382), (366, 377, 378, 367), (377, 376, 379, 378), (400, 403, 397, 396), (404, 407, 395, 394), (408, 404, 394, 399), (403, 411, 398, 397), (407, 400, 396, 395), (411, 408, 399, 398), (392, 393, 409, 410), (410, 409, 408, 411), (389, 390, 401, 406), (406, 401, 400, 407), (391, 392, 410, 402), (402, 410, 411, 403), (393, 388, 405, 409), (409, 405, 404, 408), (388, 389, 406, 405), (405, 406, 407, 404), (390, 391, 402, 401), (401, 402, 403, 400), (423, 422, 426, 427), (412, 425, 429, 421), (415, 414, 419, 418), (424, 423, 427, 428), (413, 412, 421, 420), (416, 415, 418, 417), (425, 424, 428, 429), (414, 413, 420, 419), (441, 445, 444, 440), (430, 439, 447, 443), (433, 436, 437, 432), (442, 446, 445, 441), (431, 438, 439, 430), (434, 435, 436, 433), (443, 447, 446, 442), (432, 437, 438, 431), (428, 446, 447, 429), (419, 437, 436, 418), (413, 431, 430, 412), (429, 447, 439, 421), (420, 438, 437, 419), (414, 432, 431, 413), (422, 440, 444, 426), (421, 439, 438, 420), (417, 435, 434, 416), (415, 433, 432, 414), (423, 441, 440, 422), (416, 434, 433, 415), (424, 442, 441, 423), (427, 445, 446, 428), (425, 443, 442, 424), (426, 444, 445, 427), (412, 430, 443, 425), (418, 436, 435, 417), (460, 456, 457, 463), (464, 454, 455, 467), (468, 459, 454, 464), (463, 457, 458, 471), (467, 455, 456, 460), (471, 458, 459, 468), (452, 470, 469, 453), (470, 471, 468, 469), (449, 466, 461, 450), (466, 467, 460, 461), (451, 462, 470, 452), (462, 463, 471, 470), (453, 469, 465, 448), (469, 468, 464, 465), (448, 465, 466, 449), (465, 464, 467, 466), (450, 461, 462, 451), (461, 460, 463, 462), (484, 480, 481, 487), (488, 478, 479, 491), (492, 483, 478, 488), (487, 481, 482, 495), (491, 479, 480, 484), (495, 482, 483, 492), (476, 494, 493, 477), (494, 495, 492, 493), (473, 490, 485, 474), (490, 491, 484, 485), (475, 486, 494, 476), (486, 487, 495, 494), (477, 493, 489, 472), (493, 492, 488, 489), (472, 489, 490, 473), (489, 488, 491, 490), (474, 485, 486, 475), (485, 484, 487, 486), (508, 511, 505, 504), (512, 515, 503, 502), (516, 512, 502, 507), (511, 519, 506, 505), (515, 508, 504, 503), (519, 516, 507, 506), (500, 501, 517, 518), (518, 517, 516, 519), (497, 498, 509, 514), (514, 509, 508, 515), (499, 500, 518, 510), (510, 518, 519, 511), (501, 496, 513, 517), (517, 513, 512, 516), (496, 497, 514, 513), (513, 514, 515, 512), (498, 499, 510, 509), (509, 510, 511, 508), (531, 530, 534, 535), (520, 533, 537, 529), (523, 522, 527, 526), (532, 531, 535, 536), (521, 520, 529, 528), (524, 523, 526, 525), (533, 532, 536, 537), (522, 521, 528, 527), (549, 553, 552, 548), (538, 547, 555, 551), (541, 544, 545, 540), (550, 554, 553, 549), (539, 546, 547, 538), (542, 543, 544, 541), (551, 555, 554, 550), (540, 545, 546, 539), (536, 554, 555, 537), (527, 545, 544, 526), (521, 539, 538, 520), (537, 555, 547, 529), (528, 546, 545, 527), (522, 540, 539, 521), (529, 547, 546, 528), (523, 541, 540, 522), (531, 549, 548, 530), (524, 542, 541, 523), (532, 550, 549, 531), (535, 553, 554, 536), (533, 551, 550, 532), (534, 552, 553, 535), (520, 538, 551, 533), (526, 544, 543, 525), (568, 564, 565, 571), (572, 562, 563, 575), (576, 567, 562, 572), (571, 565, 566, 579), (575, 563, 564, 568), (579, 566, 567, 576), (560, 578, 577, 561), (578, 579, 576, 577), (557, 574, 569, 558), (574, 575, 568, 569), (559, 570, 578, 560), (570, 571, 579, 578), (561, 577, 573, 556), (577, 576, 572, 573), (556, 573, 574, 557), (573, 572, 575, 574), (558, 569, 570, 559), (569, 568, 571, 570), (592, 588, 589, 595), (596, 586, 587, 599), (600, 591, 586, 596), (595, 589, 590, 603), (599, 587, 588, 592), (603, 590, 591, 600), (584, 602, 601, 585), (602, 603, 600, 601), (581, 598, 593, 582), (598, 599, 592, 593), (583, 594, 602, 584), (594, 595, 603, 602), (585, 601, 597, 580), (601, 600, 596, 597), (580, 597, 598, 581), (597, 596, 599, 598), (582, 593, 594, 583), (593, 592, 595, 594), (616, 612, 613, 619), (620, 610, 611, 623), (624, 615, 610, 620), (619, 613, 614, 627), (623, 611, 612, 616), (627, 614, 615, 624), (608, 626, 625, 609), (626, 627, 624, 625), (605, 622, 617, 606), (622, 623, 616, 617), (607, 618, 626, 608), (618, 619, 627, 626), (609, 625, 621, 604), (625, 624, 620, 621), (604, 621, 622, 605), (621, 620, 623, 622), (606, 617, 618, 607), (617, 616, 619, 618), (640, 643, 637, 636), (644, 647, 635, 634), (648, 644, 634, 639), (643, 651, 638, 637), (647, 640, 636, 635), (651, 648, 639, 638), (632, 633, 649, 650), (650, 649, 648, 651), (629, 630, 641, 646), (646, 641, 640, 647), (631, 632, 650, 642), (642, 650, 651, 643), (633, 628, 645, 649), (649, 645, 644, 648), (628, 629, 646, 645), (645, 646, 647, 644), (630, 631, 642, 641), (641, 642, 643, 640), (664, 667, 661, 660), (668, 671, 659, 658), (672, 668, 658, 663), (667, 675, 662, 661), (671, 664, 660, 659), (675, 672, 663, 662), (656, 657, 673, 674), (674, 673, 672, 675), (653, 654, 665, 670), (670, 665, 664, 671), (655, 656, 674, 666), (666, 674, 675, 667), (657, 652, 669, 673), (673, 669, 668, 672), (652, 653, 670, 669), (669, 670, 671, 668), (654, 655, 666, 665), (665, 666, 667, 664), (688, 691, 685, 684), (692, 695, 683, 682), (696, 692, 682, 687), (691, 699, 686, 685), (695, 688, 684, 683), (699, 696, 687, 686), (680, 681, 697, 698), (698, 697, 696, 699), (677, 678, 689, 694), (694, 689, 688, 695), (679, 680, 698, 690), (690, 698, 699, 691), (681, 676, 693, 697), (697, 693, 692, 696), (676, 677, 694, 693), (693, 694, 695, 692), (678, 679, 690, 689), (689, 690, 691, 688)])
me_prop_chair.polygons.foreach_set('use_smooth', [True] * 586)
_k = set([(0, 2), (0, 9), (1, 3), (1, 25), (2, 3), (4, 6), (4, 27), (5, 7), (5, 12), (6, 7), (8, 10), (8, 26), (9, 11), (10, 11), (12, 14), (13, 15), (13, 24), (14, 15), (16, 17), (16, 19), (16, 25), (17, 18), (17, 20), (18, 19), (18, 23), (19, 27), (20, 21), (20, 23), (21, 22), (21, 26), (22, 23), (22, 24), (28, 29), (28, 32), (29, 69), (30, 31), (30, 69), (31, 32), (39, 40), (39, 44), (40, 43), (41, 42), (41, 43), (42, 44), (45, 47), (45, 48), (46, 49), (46, 50), (47, 49), (48, 50), (51, 55), (51, 58), (52, 56), (52, 57), (53, 60), (53, 62), (54, 59), (54, 61), (55, 60), (56, 59), (57, 61), (58, 62), (70, 72), (70, 73), (71, 74), (71, 75), (72, 74), (73, 75), (76, 80), (76, 83), (77, 81), (77, 82), (78, 85), (78, 87), (79, 84), (79, 86), (80, 85), (81, 84), (82, 86), (83, 87), (94, 96), (94, 97), (95, 98), (95, 99), (96, 98), (97, 99), (100, 101), (100, 104), (101, 141), (102, 103), (102, 141), (103, 104), (111, 112), (111, 116), (112, 115), (113, 114), (113, 115), (114, 116), (117, 119), (117, 120), (118, 121), (118, 122), (119, 121), (120, 122), (123, 127), (123, 130), (124, 128), (124, 129), (125, 132), (125, 134), (126, 131), (126, 133), (127, 132), (128, 131), (129, 133), (130, 134), (142, 144), (142, 145), (143, 146), (143, 147), (144, 146), (145, 147), (148, 152), (148, 155), (149, 153), (149, 154), (150, 157), (150, 159), (151, 156), (151, 158), (152, 157), (153, 156), (154, 158), (155, 159), (166, 168), (166, 169), (167, 170), (167, 171), (168, 170), (169, 171), (172, 173), (172, 176), (173, 213), (174, 175), (174, 213), (175, 176), (183, 184), (183, 188), (184, 187), (185, 186), (185, 187), (186, 188), (189, 191), (189, 192), (190, 193), (190, 194), (191, 193), (192, 194), (195, 199), (195, 202), (196, 200), (196, 201), (197, 204), (197, 206), (198, 203), (198, 205), (199, 204), (200, 203), (201, 205), (202, 206), (214, 216), (214, 217), (215, 218), (215, 219), (216, 218), (217, 219), (220, 224), (220, 227), (221, 225), (221, 226), (222, 229), (222, 231), (223, 228), (223, 230), (224, 229), (225, 228), (226, 230), (227, 231), (238, 240), (238, 241), (239, 242), (239, 243), (240, 242), (241, 243), (244, 245), (244, 248), (245, 285), (246, 247), (246, 285), (247, 248), (255, 256), (255, 260), (256, 259), (257, 258), (257, 259), (258, 260), (261, 263), (261, 264), (262, 265), (262, 266), (263, 265), (264, 266), (267, 271), (267, 274), (268, 272), (268, 273), (269, 276), (269, 278), (270, 275), (270, 277), (271, 276), (272, 275), (273, 277), (274, 278), (286, 288), (286, 289), (287, 290), (287, 291), (288, 290), (289, 291), (292, 296), (292, 299), (293, 297), (293, 298), (294, 301), (294, 303), (295, 300), (295, 302), (296, 301), (297, 300), (298, 302), (299, 303), (310, 312), (310, 313), (311, 314), (311, 315), (312, 314), (313, 315), (412, 413), (412, 425), (413, 414), (414, 415), (415, 416), (416, 417), (416, 434), (417, 418), (417, 435), (418, 419), (419, 420), (420, 421), (421, 429), (422, 423), (422, 426), (422, 440), (423, 424), (424, 425), (426, 427), (426, 444), (427, 428), (428, 429), (430, 431), (430, 443), (431, 432), (432, 433), (433, 434), (434, 435), (435, 436), (436, 437), (437, 438), (438, 439), (439, 447), (440, 441), (440, 444), (441, 442), (442, 443), (444, 445), (445, 446), (446, 447), (520, 521), (520, 533), (521, 522), (522, 523), (523, 524), (525, 526), (526, 527), (527, 528), (528, 529), (529, 537), (530, 531), (531, 532), (532, 533), (534, 535), (535, 536), (536, 537), (538, 539), (538, 551), (539, 540), (540, 541), (541, 542), (543, 544), (544, 545), (545, 546), (546, 547), (547, 555), (548, 549), (549, 550), (550, 551), (552, 553), (553, 554), (554, 555)])
me_prop_chair.attributes.new('sharp_edge', 'BOOLEAN', 'EDGE').data.foreach_set('value', [ (min(e.vertices), max(e.vertices)) in _k for e in me_prop_chair.edges])
_uv = me_prop_chair.uv_layers.new(name='UVMap')
_uv.uv.foreach_set('vector', [0.4072, 0.02091, 0.4072, 0.07091, 0.5845, 0.07091, 0.5845, 0.02091, 0.5761, 0.2484, 0.6731, 0.2697, 0.7441, 0.3278, 0.7701, 0.4072, 0.7578, 0.5845, 0.2423, 0.5845, 0.2301, 0.4072, 0.2561, 0.3278, 0.3271, 0.2697, 0.4241, 0.2484, 0.7224, 0.8694, 0.7701, 0.8217, 0.7578, 0.5845, 0.2423, 0.5845, 0.2301, 0.8217, 0.2778, 0.8694, 0.5761, 0.02091, 0.5761, 0.07091, 0.4241, 0.07091, 0.4241, 0.02091, 0.5761, 0.07091, 0.5761, 0.02091, 0.6731, 0.02091, 0.6731, 0.07091, 0.6731, 0.07091, 0.6731, 0.02091, 0.7441, 0.02091, 0.7441, 0.07091, 0.3278, 0.07091, 0.3278, 0.02091, 0.4072, 0.02091, 0.4072, 0.07091, 0.4072, 0.07091, 0.4072, 0.02091, 0.3278, 0.02091, 0.3278, 0.07091, 0.2561, 0.07091, 0.2561, 0.02091, 0.3271, 0.02091, 0.3271, 0.07091, 0.3271, 0.07091, 0.3271, 0.02091, 0.4241, 0.02091, 0.4241, 0.07091, 0.2778, 0.02091, 0.2778, 0.07091, 0.7224, 0.07091, 0.7224, 0.02091, 0.2301, 0.02091, 0.2301, 0.07091, 0.2778, 0.07091, 0.2778, 0.02091, 0.7701, 0.07091, 0.7701, 0.02091, 0.7224, 0.02091, 0.7224, 0.07091, 0.8217, 0.02091, 0.8217, 0.07091, 0.5845, 0.07091, 0.5845, 0.02091, 0.2423, 0.5845, 0.7578, 0.5845, 0.7701, 0.8217, 0.7224, 0.8694, 0.2778, 0.8694, 0.2301, 0.8217, 0.2423, 0.5845, 0.7578, 0.5845, 0.7701, 0.4072, 0.7441, 0.3278, 0.6731, 0.2697, 0.5761, 0.2484, 0.4241, 0.2484, 0.3271, 0.2697, 0.2561, 0.3278, 0.2301, 0.4072, 0.5845, 0.02091, 0.5845, 0.07091, 0.4072, 0.07091, 0.4072, 0.02091, 0.5845, 0.02091, 0.5845, 0.07091, 0.8217, 0.07091, 0.8217, 0.02091, 0.8039, -0.0426, 0.8297, -0.04035, 0.823, 0.0354, 0.7973, 0.03315, 0.8297, -0.04425, 0.8039, -0.0465, 0.7973, 0.02925, 0.823, 0.0315, 0.7757, -0.0371, 0.7533, -0.03792, 0.7467, 0.03783, 0.7691, 0.03865, 0.7165, -0.04897, 0.7387, -0.04589, 0.7321, 0.02986, 0.7099, 0.02678, 0.7313, -0.04324, 0.7537, -0.04242, 0.7471, 0.03334, 0.7246, 0.03251, 0.7161, -0.04448, 0.6939, -0.04755, 0.6873, 0.0282, 0.7095, 0.03127, 0.7868, -0.3629, 0.7643, -0.3637, 0.7704, -0.4197, 0.7917, -0.4189, 0.8261, 0.1619, 0.8126, 0.16, 0.803, 0.1689, 0.8253, 0.1719, 0.8258, 1.028, 0.8395, 1.02, 0.8388, 1.009, 0.8164, 1.022, 0.575, 1.002, 0.5885, 1.01, 0.5965, 1.004, 0.5743, 0.9909, 0.6146, 0.1227, 0.6009, 0.1222, 0.6, 0.1322, 0.6224, 0.1331, 0.9589, 0.8032, 0.959, 0.7875, 0.9496, 0.7816, 0.9494, 0.8074, 0.7912, 0.1353, 0.807, 0.1366, 0.8112, 0.147, 0.7854, 0.1448, 0.8202, -0.2275, 0.8459, -0.2253, 0.838, -0.1352, 0.8123, -0.1374, 0.8459, -0.2292, 0.8202, -0.2314, 0.8123, -0.1413, 0.838, -0.1391, 0.7919, -0.222, 0.7695, -0.2229, 0.7616, -0.1328, 0.784, -0.1319, 0.7327, -0.2339, 0.7549, -0.2308, 0.747, -0.1407, 0.7248, -0.1438, 0.7475, -0.2282, 0.7699, -0.2274, 0.762, -0.1373, 0.7396, -0.1381, 0.7323, -0.2294, 0.7101, -0.2325, 0.7022, -0.1424, 0.7244, -0.1393, 1.002, 0.79, 1.002, 0.8157, 0.9928, 0.8099, 0.9929, 0.7942, 0.8044, -0.04288, 0.8309, -0.04057, 0.8222, -0.003605, 0.8065, -0.004975, 0.8195, 0.04826, 0.7938, 0.04602, 0.798, 0.05638, 0.8137, 0.05775, 0.8327, -0.08429, 0.8062, -0.0866, 0.8082, -0.04706, 0.8239, -0.04569, 0.8691, 1.056, 0.8467, 1.069, 0.8459, 1.058, 0.8596, 1.05, 0.8312, -0.0303, 0.8082, -0.03115, 0.8049, 0.006164, 0.8186, 0.00667, 0.8339, 0.07262, 0.8562, 0.07569, 0.8466, 0.08454, 0.8331, 0.08266, 0.7765, -0.07621, 0.7993, -0.07305, 0.7866, -0.03514, 0.7731, -0.03702, 0.5863, 0.03207, 0.6087, 0.0329, 0.6078, 0.04294, 0.5941, 0.04244, 0.676, -0.09072, 0.699, -0.08987, 0.6956, -0.05068, 0.6819, -0.05119, 0.5822, 1.051, 0.5599, 1.038, 0.5679, 1.032, 0.5814, 1.04, 0.6605, -0.05719, 0.6377, -0.06035, 0.6437, -0.02175, 0.6573, -0.01988, 0.7795, -0.1108, 0.766, -0.1127, 0.7532, -0.07475, 0.7761, -0.07159, 0.7982, -0.07359, 0.8119, -0.07308, 0.8086, -0.03577, 0.7855, -0.03662, 0.6642, -0.09912, 0.6777, -0.09725, 0.6838, -0.05865, 0.6609, -0.06181, 0.7157, -0.1239, 0.702, -0.1244, 0.6986, -0.08525, 0.7217, -0.0844, 0.8289, -0.08249, 0.8132, -0.08386, 0.8044, -0.0469, 0.8309, -0.04459, 0.8149, -0.1212, 0.8307, -0.1198, 0.8327, -0.08027, 0.8062, -0.08258, 0.8381, -0.1122, 0.8246, -0.1141, 0.8147, -0.1011, 0.8369, -0.098, 0.8449, -0.04271, 0.8585, -0.0422, 0.8575, -0.02973, 0.835, -0.03056, 0.6084, -0.08631, 0.622, -0.08443, 0.6295, -0.07076, 0.6073, -0.07384, 0.654, -0.1466, 0.6403, -0.1471, 0.639, -0.1329, 0.6615, -0.132, 0.8275, -0.05796, 0.8118, -0.05933, 0.8056, -0.04718, 0.8314, -0.04493, 0.8153, -0.1359, 0.831, -0.1346, 0.8349, -0.12, 0.8091, -0.1223, 0.8178, -0.1814, 0.8435, -0.1792, 0.8373, -0.167, 0.8216, -0.1684, 0.8241, -0.2693, 0.8506, -0.267, 0.8403, -0.2126, 0.8246, -0.2139, 0.847, -0.2621, 0.8212, -0.2643, 0.8251, -0.2497, 0.8408, -0.2484, 0.8518, -0.2991, 0.8253, -0.3014, 0.8258, -0.2444, 0.8415, -0.243, 0.8916, -0.1625, 0.8691, -0.1634, 0.8681, -0.1509, 0.8817, -0.1504, 0.8354, -0.2587, 0.8123, -0.2596, 0.8075, -0.2048, 0.8212, -0.2043, 0.8493, -0.2406, 0.8716, -0.2375, 0.8617, -0.2245, 0.8481, -0.2264, 0.7787, -0.2948, 0.8015, -0.2916, 0.7873, -0.2363, 0.7737, -0.2381, 0.6291, -0.2763, 0.6515, -0.2755, 0.6503, -0.2613, 0.6366, -0.2618, 0.7121, -0.3033, 0.7352, -0.3025, 0.7302, -0.2458, 0.7166, -0.2463, 0.619, -0.2075, 0.5968, -0.2106, 0.6044, -0.1969, 0.6179, -0.195, 0.6965, -0.28, 0.6737, -0.2832, 0.6782, -0.2271, 0.6917, -0.2252, 0.7832, -0.3468, 0.7697, -0.3487, 0.7554, -0.2933, 0.7783, -0.2902, 0.8038, -0.3195, 0.8175, -0.319, 0.8127, -0.2642, 0.7897, -0.2651, 0.7017, -0.3394, 0.7153, -0.3375, 0.7198, -0.2815, 0.6969, -0.2846, 0.7534, -0.354, 0.7397, -0.3545, 0.7348, -0.2979, 0.7578, -0.297, 0.8501, -0.3264, 0.8344, -0.3277, 0.8241, -0.2733, 0.8506, -0.271, 0.8356, -0.3534, 0.8513, -0.3521, 0.8518, -0.2951, 0.8253, -0.2974, 0.7767, -0.3632, 0.7991, -0.3624, 0.8029, -0.4187, 0.7816, -0.4195, 0.8581, -0.365, 0.8324, -0.3672, 0.838, -0.4234, 0.8624, -0.4213, 0.7273, -0.3711, 0.7495, -0.368, 0.7544, -0.4242, 0.7333, -0.4272, 0.7619, -0.3681, 0.7397, -0.3712, 0.7446, -0.4272, 0.7656, -0.4243, 0.8322, -0.3676, 0.858, -0.3654, 0.8622, -0.4215, 0.8378, -0.4236, 0.7355, 0.8191, 0.7356, 0.7946, 0.7146, 0.7824, 0.6933, 0.7946, 0.6931, 0.8191, 0.7142, 0.8313, 0.8039, -0.0426, 0.7973, 0.03315, 0.823, 0.0354, 0.8297, -0.04035, 0.8297, -0.04425, 0.823, 0.0315, 0.7973, 0.02925, 0.8039, -0.0465, 0.2245, -0.0371, 0.2311, 0.03865, 0.2535, 0.03783, 0.2469, -0.03792, 0.2836, -0.04897, 0.2903, 0.02678, 0.2681, 0.02986, 0.2614, -0.04589, 0.2689, -0.04324, 0.2755, 0.03251, 0.2531, 0.03333, 0.2465, -0.04242, 0.284, -0.04448, 0.2907, 0.03127, 0.3129, 0.0282, 0.3063, -0.04755, 0.2134, -0.3629, 0.2085, -0.4189, 0.2298, -0.4197, 0.2358, -0.3637, 0.174, 0.1619, 0.1749, 0.1719, 0.1971, 0.1689, 0.1876, 0.16, 0.1743, 1.028, 0.1838, 1.022, 0.1614, 1.009, 0.1607, 1.02, 0.4252, 1.002, 0.4259, 0.9909, 0.4037, 1.004, 0.4116, 1.01, 0.3856, 0.1227, 0.3777, 0.1331, 0.4002, 0.1322, 0.3993, 0.1222, 0.04126, 0.8032, 0.0508, 0.8074, 0.0506, 0.7816, 0.04114, 0.7875, 0.7912, 0.1353, 0.7854, 0.1448, 0.8112, 0.147, 0.807, 0.1366, 0.8202, -0.2275, 0.8123, -0.1374, 0.838, -0.1352, 0.8459, -0.2253, 0.8459, -0.2292, 0.838, -0.1391, 0.8123, -0.1413, 0.8202, -0.2314, 0.2083, -0.222, 0.2162, -0.1319, 0.2386, -0.1328, 0.2307, -0.2229, 0.2675, -0.2339, 0.2754, -0.1438, 0.2531, -0.1407, 0.2453, -0.2308, 0.2527, -0.2282, 0.2606, -0.1381, 0.2382, -0.1373, 0.2303, -0.2274, 0.2679, -0.2294, 0.2757, -0.1393, 0.298, -0.1424, 0.2901, -0.2325, -0.002316, 0.79, 0.007219, 0.7942, 0.007339, 0.8099, -0.00212, 0.8157, 0.8044, -0.04288, 0.8065, -0.004975, 0.8222, -0.003604, 0.8309, -0.04057, 0.8195, 0.04826, 0.8137, 0.05775, 0.798, 0.05638, 0.7937, 0.04602, 0.8327, -0.08429, 0.8239, -0.04569, 0.8082, -0.04706, 0.8062, -0.0866, 0.1311, 1.056, 0.1405, 1.05, 0.1542, 1.058, 0.1535, 1.069, 0.1689, -0.0303, 0.1816, 0.006669, 0.1952, 0.006164, 0.192, -0.03115, 0.1662, 0.07262, 0.1671, 0.08266, 0.1535, 0.08454, 0.144, 0.07569, 0.2237, -0.07621, 0.2271, -0.03702, 0.2135, -0.03514, 0.2008, -0.07305, 0.4139, 0.03207, 0.406, 0.04244, 0.3923, 0.04294, 0.3915, 0.0329, 0.3242, -0.09073, 0.3183, -0.05119, 0.3046, -0.05068, 0.3012, -0.08987, 0.418, 1.051, 0.4187, 1.04, 0.4323, 1.032, 0.4402, 1.038, 0.3396, -0.05719, 0.3429, -0.01988, 0.3565, -0.02175, 0.3625, -0.06035, 0.2206, -0.1108, 0.2241, -0.07159, 0.2469, -0.07475, 0.2342, -0.1127, 0.202, -0.07359, 0.2146, -0.03662, 0.1916, -0.03577, 0.1883, -0.07308, 0.336, -0.09912, 0.3392, -0.06181, 0.3164, -0.05865, 0.3224, -0.09725, 0.2845, -0.1239, 0.2785, -0.0844, 0.3016, -0.08525, 0.2981, -0.1244, 0.8289, -0.08249, 0.8309, -0.04459, 0.8044, -0.0469, 0.8132, -0.08386, 0.8149, -0.1212, 0.8062, -0.08258, 0.8327, -0.08027, 0.8307, -0.1198, 0.162, -0.1122, 0.1633, -0.098, 0.1855, -0.1011, 0.1756, -0.1141, 0.1553, -0.04271, 0.1651, -0.03056, 0.1427, -0.02973, 0.1416, -0.0422, 0.3917, -0.08631, 0.3928, -0.07384, 0.3706, -0.07076, 0.3782, -0.08443, 0.3462, -0.1466, 0.3387, -0.1321, 0.3611, -0.1329, 0.3599, -0.1471, 0.8275, -0.05796, 0.8314, -0.04493, 0.8056, -0.04718, 0.8118, -0.05933, 0.8153, -0.1359, 0.8091, -0.1223, 0.8349, -0.12, 0.831, -0.1346, 0.8178, -0.1814, 0.8216, -0.1684, 0.8373, -0.167, 0.8435, -0.1792, 0.8241, -0.2693, 0.8246, -0.2139, 0.8403, -0.2126, 0.8506, -0.267, 0.847, -0.2621, 0.8408, -0.2484, 0.8251, -0.2497, 0.8212, -0.2643, 0.8518, -0.2991, 0.8415, -0.243, 0.8258, -0.2444, 0.8253, -0.3014, 0.1086, -0.1625, 0.1184, -0.1504, 0.1321, -0.1509, 0.131, -0.1634, 0.1648, -0.2587, 0.179, -0.2043, 0.1926, -0.2048, 0.1879, -0.2596, 0.1508, -0.2406, 0.1521, -0.2264, 0.1385, -0.2245, 0.1286, -0.2375, 0.2215, -0.2948, 0.2264, -0.2381, 0.2129, -0.2363, 0.1986, -0.2916, 0.371, -0.2763, 0.3636, -0.2618, 0.3499, -0.2613, 0.3486, -0.2755, 0.288, -0.3033, 0.2836, -0.2463, 0.2699, -0.2458, 0.265, -0.3025, 0.3811, -0.2075, 0.3822, -0.195, 0.3958, -0.1969, 0.4034, -0.2106, 0.3037, -0.28, 0.3084, -0.2252, 0.322, -0.2271, 0.3265, -0.2832, 0.2169, -0.3468, 0.2219, -0.2902, 0.2447, -0.2933, 0.2305, -0.3487, 0.1963, -0.3195, 0.2105, -0.2651, 0.1875, -0.2642, 0.1827, -0.319, 0.2985, -0.3394, 0.3033, -0.2846, 0.2804, -0.2815, 0.2849, -0.3375, 0.2467, -0.354, 0.2423, -0.297, 0.2654, -0.2979, 0.2604, -0.3545, 0.8501, -0.3264, 0.8506, -0.271, 0.8241, -0.2733, 0.8344, -0.3277, 0.8356, -0.3534, 0.8253, -0.2974, 0.8518, -0.2951, 0.8513, -0.3521, 0.2235, -0.3632, 0.2186, -0.4195, 0.1973, -0.4187, 0.2011, -0.3624, 0.8581, -0.365, 0.8624, -0.4213, 0.838, -0.4234, 0.8324, -0.3672, 0.2729, -0.3711, 0.2668, -0.4272, 0.2458, -0.4242, 0.2507, -0.368, 0.2383, -0.3681, 0.2345, -0.4243, 0.2556, -0.4272, 0.2605, -0.3712, 0.8322, -0.3676, 0.8378, -0.4236, 0.8622, -0.4215, 0.858, -0.3654, 0.2647, 0.8191, 0.286, 0.8313, 0.307, 0.8191, 0.3068, 0.7946, 0.2856, 0.7824, 0.2645, 0.7946, 0.3601, -0.0426, 0.3668, 0.03315, 0.341, 0.0354, 0.3343, -0.04035, 0.3343, -0.04425, 0.341, 0.0315, 0.3668, 0.02925, 0.3601, -0.0465, 0.7757, -0.0371, 0.7691, 0.03865, 0.7467, 0.03783, 0.7533, -0.03792, 0.7165, -0.04897, 0.7099, 0.02678, 0.7321, 0.02986, 0.7387, -0.04589, 0.7313, -0.04324, 0.7246, 0.03251, 0.747, 0.03333, 0.7537, -0.04242, 0.7161, -0.04448, 0.7095, 0.03127, 0.6873, 0.0282, 0.6939, -0.04755, 0.7868, -0.3629, 0.7917, -0.4189, 0.7704, -0.4197, 0.7643, -0.3637, 0.8261, 0.1619, 0.8253, 0.1719, 0.803, 0.1689, 0.8126, 0.16, 0.8258, 0.1365, 0.8164, 0.1423, 0.8388, 0.1552, 0.8395, 0.1444, 0.575, 0.1623, 0.5743, 0.1732, 0.5965, 0.1603, 0.5885, 0.1545, 0.6146, 0.1227, 0.6224, 0.1331, 0.6, 0.1322, 0.6009, 0.1222, 0.9589, 0.3609, 0.9494, 0.3566, 0.9496, 0.3824, 0.959, 0.3766, 0.3728, 0.1353, 0.3786, 0.1448, 0.3529, 0.147, 0.3571, 0.1366, 0.3439, -0.2275, 0.3518, -0.1374, 0.326, -0.1352, 0.3181, -0.2253, 0.3181, -0.2292, 0.326, -0.1391, 0.3518, -0.1413, 0.3439, -0.2314, 0.7919, -0.222, 0.784, -0.1319, 0.7616, -0.1328, 0.7695, -0.2229, 0.7327, -0.2339, 0.7248, -0.1438, 0.747, -0.1407, 0.7549, -0.2308, 0.7474, -0.2282, 0.7396, -0.1381, 0.762, -0.1373, 0.7699, -0.2274, 0.7323, -0.2294, 0.7244, -0.1393, 0.7022, -0.1424, 0.7101, -0.2325, 1.002, 0.3741, 0.9929, 0.3699, 0.9928, 0.3541, 1.002, 0.3483, 0.3596, -0.04288, 0.3576, -0.004975, 0.3418, -0.003604, 0.3331, -0.04057, 0.3445, 0.04826, 0.3503, 0.05775, 0.3661, 0.05638, 0.3703, 0.04602, 0.3314, -0.08429, 0.3401, -0.04569, 0.3558, -0.04706, 0.3579, -0.0866, 0.8691, 0.1082, 0.8596, 0.1141, 0.8459, 0.1062, 0.8467, 0.09536, 0.8312, -0.0303, 0.8186, 0.00667, 0.8049, 0.006163, 0.8082, -0.03115, 0.8339, 0.07262, 0.8331, 0.08266, 0.8466, 0.08454, 0.8562, 0.07569, 0.7765, -0.07621, 0.7731, -0.03702, 0.7866, -0.03514, 0.7993, -0.07305, 0.5863, 0.03207, 0.5941, 0.04244, 0.6078, 0.04294, 0.6087, 0.0329, 0.676, -0.09073, 0.6819, -0.05119, 0.6956, -0.05068, 0.699, -0.08987, 0.5822, 0.1133, 0.5814, 0.1242, 0.5679, 0.132, 0.5599, 0.1262, 0.6605, -0.05719, 0.6573, -0.01988, 0.6437, -0.02175, 0.6377, -0.06035, 0.7795, -0.1108, 0.7761, -0.07159, 0.7532, -0.07475, 0.766, -0.1127, 0.7982, -0.07359, 0.7855, -0.03662, 0.8086, -0.03577, 0.8119, -0.07308, 0.6642, -0.09912, 0.6609, -0.06181, 0.6838, -0.05865, 0.6777, -0.09725, 0.7157, -0.1239, 0.7217, -0.0844, 0.6986, -0.08525, 0.702, -0.1244, 0.3351, -0.08249, 0.3331, -0.04459, 0.3596, -0.0469, 0.3508, -0.08386, 0.3491, -0.1212, 0.3579, -0.08258, 0.3314, -0.08027, 0.3334, -0.1198, 0.8381, -0.1122, 0.8369, -0.098, 0.8147, -0.1011, 0.8246, -0.1141, 0.8449, -0.04271, 0.835, -0.03056, 0.8575, -0.02973, 0.8585, -0.0422, 0.6084, -0.08631, 0.6073, -0.07384, 0.6295, -0.07076, 0.622, -0.08443, 0.654, -0.1466, 0.6615, -0.132, 0.639, -0.1329, 0.6403, -0.1471, 0.3365, -0.05796, 0.3327, -0.04493, 0.3584, -0.04718, 0.3522, -0.05933, 0.3488, -0.1359, 0.3549, -0.1223, 0.3292, -0.12, 0.333, -0.1346, 0.3463, -0.1814, 0.3424, -0.1684, 0.3267, -0.167, 0.3205, -0.1792, 0.34, -0.2693, 0.3395, -0.2139, 0.3237, -0.2126, 0.3135, -0.267, 0.3171, -0.2621, 0.3232, -0.2484, 0.339, -0.2497, 0.3428, -0.2643, 0.3122, -0.2991, 0.3225, -0.243, 0.3382, -0.2444, 0.3387, -0.3014, 0.8916, -0.1625, 0.8817, -0.1504, 0.8681, -0.1509, 0.8691, -0.1634, 0.8354, -0.2587, 0.8212, -0.2043, 0.8075, -0.2048, 0.8123, -0.2596, 0.8493, -0.2406, 0.8481, -0.2264, 0.8617, -0.2245, 0.8716, -0.2375, 0.7787, -0.2948, 0.7737, -0.2381, 0.7873, -0.2363, 0.8015, -0.2916, 0.6291, -0.2763, 0.6366, -0.2618, 0.6503, -0.2613, 0.6515, -0.2755, 0.7121, -0.3033, 0.7166, -0.2463, 0.7302, -0.2458, 0.7352, -0.3025, 0.619, -0.2075, 0.6179, -0.195, 0.6044, -0.1969, 0.5968, -0.2106, 0.6965, -0.28, 0.6917, -0.2252, 0.6782, -0.2271, 0.6737, -0.2832, 0.7832, -0.3468, 0.7783, -0.2902, 0.7554, -0.2933, 0.7697, -0.3487, 0.8038, -0.3195, 0.7897, -0.2651, 0.8127, -0.2642, 0.8175, -0.319, 0.7017, -0.3394, 0.6969, -0.2846, 0.7198, -0.2815, 0.7153, -0.3375, 0.7534, -0.354, 0.7578, -0.297, 0.7348, -0.2979, 0.7397, -0.3545, 0.314, -0.3264, 0.3135, -0.271, 0.34, -0.2733, 0.3297, -0.3277, 0.3284, -0.3534, 0.3387, -0.2974, 0.3122, -0.2951, 0.3127, -0.3521, 0.7767, -0.3632, 0.7816, -0.4195, 0.8029, -0.4187, 0.7991, -0.3624, 0.3059, -0.365, 0.3016, -0.4213, 0.3261, -0.4234, 0.3317, -0.3672, 0.7273, -0.3711, 0.7333, -0.4272, 0.7544, -0.4242, 0.7495, -0.368, 0.7619, -0.3681, 0.7656, -0.4243, 0.7446, -0.4272, 0.7397, -0.3712, 0.3318, -0.3676, 0.3262, -0.4236, 0.3018, -0.4215, 0.3061, -0.3654, 0.7355, 0.3449, 0.7142, 0.3327, 0.6931, 0.3449, 0.6933, 0.3694, 0.7146, 0.3816, 0.7356, 0.3694, 0.3601, -0.0426, 0.3343, -0.04035, 0.341, 0.0354, 0.3668, 0.03315, 0.3343, -0.04425, 0.3601, -0.0465, 0.3668, 0.02925, 0.341, 0.0315, 0.2245, -0.0371, 0.2469, -0.03792, 0.2535, 0.03783, 0.2311, 0.03865, 0.2836, -0.04897, 0.2614, -0.04589, 0.2681, 0.02986, 0.2903, 0.02678, 0.2689, -0.04324, 0.2465, -0.04241, 0.2531, 0.03333, 0.2755, 0.03251, 0.284, -0.04448, 0.3063, -0.04755, 0.3129, 0.0282, 0.2907, 0.03127, 0.2134, -0.3629, 0.2358, -0.3637, 0.2298, -0.4197, 0.2085, -0.4189, 0.174, 0.1619, 0.1876, 0.16, 0.1971, 0.1689, 0.1749, 0.1719, 0.1743, 0.1365, 0.1607, 0.1444, 0.1614, 0.1552, 0.1838, 0.1423, 0.4252, 0.1623, 0.4116, 0.1545, 0.4037, 0.1603, 0.4259, 0.1732, 0.3856, 0.1227, 0.3993, 0.1222, 0.4002, 0.1322, 0.3777, 0.1331, 0.04126, 0.3609, 0.04114, 0.3766, 0.0506, 0.3824, 0.0508, 0.3566, 0.3728, 0.1353, 0.3571, 0.1366, 0.3529, 0.147, 0.3786, 0.1448, 0.3439, -0.2275, 0.3181, -0.2253, 0.326, -0.1352, 0.3518, -0.1374, 0.3181, -0.2292, 0.3439, -0.2314, 0.3518, -0.1413, 0.326, -0.1391, 0.2083, -0.222, 0.2307, -0.2229, 0.2386, -0.1328, 0.2162, -0.1319, 0.2675, -0.2339, 0.2453, -0.2308, 0.2531, -0.1407, 0.2754, -0.1438, 0.2527, -0.2282, 0.2303, -0.2274, 0.2382, -0.1373, 0.2606, -0.1381, 0.2679, -0.2294, 0.2901, -0.2325, 0.298, -0.1424, 0.2757, -0.1393, -0.002316, 0.3741, -0.00212, 0.3483, 0.007339, 0.3541, 0.007219, 0.3699, 0.3596, -0.04288, 0.3331, -0.04057, 0.3418, -0.003605, 0.3576, -0.004975, 0.3445, 0.04826, 0.3703, 0.04602, 0.3661, 0.05638, 0.3503, 0.05775, 0.3314, -0.08429, 0.3579, -0.0866, 0.3558, -0.04706, 0.3401, -0.04569, 0.1311, 0.1082, 0.1535, 0.09536, 0.1542, 0.1062, 0.1405, 0.1141, 0.1689, -0.0303, 0.192, -0.03115, 0.1952, 0.006164, 0.1816, 0.00667, 0.1662, 0.07262, 0.144, 0.07569, 0.1535, 0.08454, 0.1671, 0.08266, 0.2237, -0.07621, 0.2008, -0.07305, 0.2135, -0.03514, 0.2271, -0.03702, 0.4139, 0.03207, 0.3915, 0.0329, 0.3923, 0.04294, 0.406, 0.04244, 0.3242, -0.09072, 0.3012, -0.08987, 0.3046, -0.05068, 0.3183, -0.05119, 0.418, 0.1133, 0.4402, 0.1262, 0.4323, 0.132, 0.4187, 0.1242, 0.3396, -0.05719, 0.3625, -0.06035, 0.3565, -0.02175, 0.3429, -0.01988, 0.2206, -0.1108, 0.2342, -0.1127, 0.2469, -0.07475, 0.2241, -0.07159, 0.202, -0.07359, 0.1883, -0.07308, 0.1916, -0.03577, 0.2146, -0.03662, 0.336, -0.09912, 0.3224, -0.09724, 0.3164, -0.05865, 0.3392, -0.06181, 0.2845, -0.1239, 0.2981, -0.1244, 0.3016, -0.08525, 0.2785, -0.0844, 0.3351, -0.08249, 0.3508, -0.08386, 0.3596, -0.0469, 0.3331, -0.04459, 0.3491, -0.1212, 0.3334, -0.1198, 0.3314, -0.08027, 0.3579, -0.08258, 0.162, -0.1122, 0.1756, -0.1141, 0.1855, -0.1011, 0.1633, -0.098, 0.1553, -0.04271, 0.1416, -0.0422, 0.1427, -0.02973, 0.1651, -0.03056, 0.3917, -0.08631, 0.3782, -0.08444, 0.3706, -0.07076, 0.3928, -0.07384, 0.3462, -0.1466, 0.3599, -0.1471, 0.3611, -0.1329, 0.3387, -0.1321, 0.3365, -0.05796, 0.3522, -0.05933, 0.3584, -0.04717, 0.3327, -0.04493, 0.3488, -0.1359, 0.333, -0.1346, 0.3292, -0.12, 0.3549, -0.1223, 0.3463, -0.1814, 0.3205, -0.1792, 0.3267, -0.167, 0.3424, -0.1684, 0.34, -0.2693, 0.3135, -0.267, 0.3237, -0.2126, 0.3395, -0.2139, 0.3171, -0.2621, 0.3428, -0.2643, 0.339, -0.2497, 0.3232, -0.2484, 0.3122, -0.2991, 0.3387, -0.3014, 0.3382, -0.2444, 0.3225, -0.243, 0.1086, -0.1625, 0.131, -0.1634, 0.1321, -0.1509, 0.1184, -0.1504, 0.1648, -0.2587, 0.1879, -0.2596, 0.1926, -0.2048, 0.179, -0.2043, 0.1508, -0.2406, 0.1286, -0.2375, 0.1385, -0.2245, 0.1521, -0.2264, 0.2215, -0.2948, 0.1986, -0.2916, 0.2129, -0.2363, 0.2264, -0.2381, 0.371, -0.2763, 0.3486, -0.2755, 0.3499, -0.2613, 0.3636, -0.2618, 0.288, -0.3033, 0.265, -0.3025, 0.2699, -0.2458, 0.2836, -0.2463, 0.3811, -0.2075, 0.4034, -0.2106, 0.3958, -0.1969, 0.3822, -0.195, 0.3037, -0.28, 0.3265, -0.2832, 0.322, -0.2271, 0.3084, -0.2252, 0.2169, -0.3468, 0.2305, -0.3487, 0.2447, -0.2933, 0.2219, -0.2902, 0.1963, -0.3195, 0.1827, -0.319, 0.1875, -0.2642, 0.2105, -0.2651, 0.2985, -0.3394, 0.2849, -0.3375, 0.2804, -0.2815, 0.3033, -0.2846, 0.2467, -0.354, 0.2604, -0.3545, 0.2654, -0.2979, 0.2423, -0.297, 0.314, -0.3264, 0.3297, -0.3277, 0.34, -0.2733, 0.3135, -0.271, 0.3284, -0.3534, 0.3127, -0.3521, 0.3122, -0.2951, 0.3387, -0.2974, 0.2235, -0.3632, 0.2011, -0.3624, 0.1973, -0.4187, 0.2186, -0.4195, 0.3059, -0.365, 0.3317, -0.3672, 0.3261, -0.4234, 0.3016, -0.4213, 0.2729, -0.3711, 0.2507, -0.368, 0.2458, -0.4242, 0.2668, -0.4272, 0.2383, -0.3681, 0.2605, -0.3712, 0.2556, -0.4272, 0.2345, -0.4243, 0.3318, -0.3676, 0.3061, -0.3654, 0.3018, -0.4215, 0.3262, -0.4236, 0.2647, 0.3449, 0.2645, 0.3694, 0.2856, 0.3816, 0.3068, 0.3694, 0.307, 0.3449, 0.286, 0.3327, 0.4955, 0.7199, 0.4899, 0.8362, 0.4789, 0.8362, 0.4789, 0.7199, 0.04691, 0.6786, 0.04691, 0.7949, 0.05789, 0.7949, 0.06344, 0.6786, 0.4624, 0.6786, 0.468, 0.7949, 0.4789, 0.7949, 0.4789, 0.6786, 0.04691, 0.7199, 0.04691, 0.8362, 0.03594, 0.8362, 0.03039, 0.7199, 0.6992, -0.2008, 0.8156, -0.1976, 0.8156, -0.1849, 0.6992, -0.1817, 0.6992, -0.1817, 0.8156, -0.1849, 0.8156, -0.1976, 0.6992, -0.2008, 0.3484, -0.1849, 0.4647, -0.1817, 0.4647, -0.2008, 0.3484, -0.1976, 0.4647, -0.1817, 0.6992, -0.1817, 0.6992, -0.2008, 0.4647, -0.2008, 0.3484, -0.1976, 0.4647, -0.2008, 0.4647, -0.1817, 0.3484, -0.1849, 0.4647, -0.2008, 0.6992, -0.2008, 0.6992, -0.1817, 0.4647, -0.1817, 0.04691, 0.3278, 0.04691, 0.4441, 0.03039, 0.4441, 0.03594, 0.3278, 0.04642, 0.4647, 0.04642, 0.6992, 0.02989, 0.6992, 0.02989, 0.4647, 0.468, 0.369, 0.4624, 0.4853, 0.4789, 0.4853, 0.4789, 0.369, 0.4629, 0.4647, 0.4629, 0.6992, 0.4794, 0.6992, 0.4794, 0.4647, 0.04691, 0.369, 0.04691, 0.4853, 0.06344, 0.4853, 0.05789, 0.369, 0.04642, 0.4647, 0.04642, 0.6992, 0.06295, 0.6992, 0.06295, 0.4647, 0.4899, 0.3278, 0.4955, 0.4441, 0.4789, 0.4441, 0.4789, 0.3278, 0.496, 0.4647, 0.496, 0.6992, 0.4794, 0.6992, 0.4794, 0.4647, 0.5047, 0.7199, 0.5212, 0.7199, 0.5212, 0.8362, 0.5102, 0.8362, 0.9532, 0.6786, 0.9367, 0.6786, 0.9423, 0.7949, 0.9532, 0.7949, 0.5377, 0.6786, 0.5212, 0.6786, 0.5212, 0.7949, 0.5322, 0.7949, 0.9532, 0.7199, 0.9698, 0.7199, 0.9642, 0.8362, 0.9532, 0.8362, 0.6993, -0.2008, 0.6992, -0.1817, 0.8156, -0.1849, 0.8156, -0.1976, 0.6993, -0.1817, 0.6992, -0.2008, 0.8156, -0.1976, 0.8156, -0.1849, 0.3484, -0.1849, 0.3484, -0.1976, 0.4647, -0.2008, 0.4647, -0.1817, 0.4647, -0.1817, 0.4647, -0.2008, 0.6992, -0.2008, 0.6992, -0.1817, 0.3484, -0.1976, 0.3484, -0.1849, 0.4647, -0.1817, 0.4647, -0.2008, 0.4647, -0.2008, 0.4647, -0.1817, 0.6992, -0.1817, 0.6992, -0.2008, 0.9532, 0.3278, 0.9642, 0.3278, 0.9698, 0.4441, 0.9532, 0.4441, 0.9537, 0.4647, 0.9703, 0.4647, 0.9703, 0.6992, 0.9537, 0.6992, 0.5322, 0.369, 0.5212, 0.369, 0.5212, 0.4853, 0.5377, 0.4853, 0.5373, 0.4647, 0.5207, 0.4647, 0.5207, 0.6992, 0.5373, 0.6992, 0.9532, 0.369, 0.9423, 0.369, 0.9367, 0.4853, 0.9532, 0.4853, 0.9537, 0.4647, 0.9372, 0.4647, 0.9372, 0.6992, 0.9537, 0.6992, 0.5102, 0.3278, 0.5212, 0.3278, 0.5212, 0.4441, 0.5047, 0.4441, 0.5042, 0.4647, 0.5207, 0.4647, 0.5207, 0.6992, 0.5042, 0.6992, 0.3613, 0.5571, 0.245, 0.5515, 0.245, 0.5405, 0.3613, 0.5405, 0.4026, 0.1085, 0.2863, 0.1085, 0.2863, 0.1195, 0.4026, 0.125, 0.4026, 0.524, 0.2863, 0.5296, 0.2863, 0.5405, 0.4026, 0.5405, 0.3613, 0.1085, 0.245, 0.1085, 0.245, 0.09754, 0.3613, 0.09199, 0.3819, -0.3119, 0.2656, -0.3087, 0.2656, -0.296, 0.3819, -0.2928, 0.3819, -0.2928, 0.2656, -0.296, 0.2656, -0.3087, 0.3819, -0.3119, 0.7328, -0.296, 0.6165, -0.2928, 0.6165, -0.3119, 0.7328, -0.3087, 0.6165, -0.2928, 0.3819, -0.2928, 0.3819, -0.3119, 0.6165, -0.3119, 0.7328, -0.3087, 0.6165, -0.3119, 0.6165, -0.2928, 0.7328, -0.296, 0.6165, -0.3119, 0.3819, -0.3119, 0.3819, -0.2928, 0.6165, -0.2928, 0.7534, 0.1085, 0.6371, 0.1085, 0.6371, 0.09199, 0.7534, 0.09754, 0.6165, 0.108, 0.3819, 0.108, 0.3819, 0.0915, 0.6165, 0.0915, 0.7122, 0.5296, 0.5958, 0.524, 0.5959, 0.5405, 0.7122, 0.5405, 0.6165, 0.5245, 0.3819, 0.5245, 0.3819, 0.541, 0.6165, 0.541, 0.7122, 0.1085, 0.5959, 0.1085, 0.5959, 0.125, 0.7122, 0.1195, 0.6165, 0.108, 0.3819, 0.108, 0.3819, 0.1246, 0.6165, 0.1246, 0.7534, 0.5515, 0.6371, 0.5571, 0.6371, 0.5405, 0.7534, 0.5405, 0.6165, 0.5576, 0.3819, 0.5576, 0.3819, 0.541, 0.6165, 0.541, 0.3613, 0.607, 0.3613, 0.6235, 0.245, 0.6235, 0.245, 0.6125, 0.4026, 1.056, 0.4026, 1.039, 0.2863, 1.045, 0.2863, 1.056, 0.4026, 0.64, 0.4026, 0.6235, 0.2863, 0.6235, 0.2863, 0.6345, 0.3613, 1.056, 0.3613, 1.072, 0.245, 1.067, 0.245, 1.056, 0.3819, -0.3119, 0.3819, -0.2928, 0.2656, -0.296, 0.2656, -0.3087, 0.3819, -0.2928, 0.3819, -0.3119, 0.2656, -0.3087, 0.2656, -0.296, 0.7328, -0.296, 0.7328, -0.3087, 0.6165, -0.3119, 0.6165, -0.2928, 0.6165, -0.2928, 0.6165, -0.3119, 0.3819, -0.3119, 0.3819, -0.2928, 0.7328, -0.3087, 0.7328, -0.296, 0.6165, -0.2928, 0.6165, -0.3119, 0.6165, -0.3119, 0.6165, -0.2928, 0.3819, -0.2928, 0.3819, -0.3119, 0.7534, 1.056, 0.7534, 1.067, 0.6371, 1.072, 0.6371, 1.056, 0.6165, 1.056, 0.6165, 1.073, 0.3819, 1.073, 0.3819, 1.056, 0.7122, 0.6345, 0.7122, 0.6235, 0.5959, 0.6235, 0.5959, 0.64, 0.6165, 0.6395, 0.6165, 0.623, 0.3819, 0.623, 0.3819, 0.6395, 0.7122, 1.056, 0.7122, 1.045, 0.5959, 1.039, 0.5959, 1.056, 0.6165, 1.056, 0.6165, 1.039, 0.3819, 1.039, 0.3819, 1.056, 0.7534, 0.6125, 0.7534, 0.6235, 0.6371, 0.6235, 0.6371, 0.607, 0.6165, 0.6065, 0.6165, 0.623, 0.3819, 0.623, 0.3819, 0.6065, 0.218, 0.5085, 0.207, 0.641, 0.1728, 0.63, 0.1854, 0.4825, 0.4972, 0.2559, 0.3678, 0.2757, 0.3537, 0.228, 0.4972, 0.2052, 0.7967, 0.5059, 0.7387, 0.3393, 0.7678, 0.3028, 0.8292, 0.4799, 0.2615, 0.3393, 0.2035, 0.5059, 0.1709, 0.4799, 0.2324, 0.3028, 0.6324, 0.2757, 0.503, 0.2559, 0.503, 0.2052, 0.6465, 0.228, 0.7931, 0.641, 0.7822, 0.5085, 0.8147, 0.4825, 0.8274, 0.63, 0.365, 0.2811, 0.2616, 0.3266, 0.2325, 0.2901, 0.3508, 0.2335, 0.7386, 0.3266, 0.6352, 0.2811, 0.6493, 0.2335, 0.7677, 0.2901, 0.2175, 0.5095, 0.185, 0.4835, 0.1724, 0.6309, 0.2066, 0.642, 0.4971, 0.2562, 0.4971, 0.2054, 0.3536, 0.2283, 0.3677, 0.2759, 0.7972, 0.5064, 0.8298, 0.4805, 0.7683, 0.3033, 0.7392, 0.3398, 0.261, 0.3398, 0.2319, 0.3033, 0.1704, 0.4805, 0.2029, 0.5064, 0.6325, 0.2759, 0.6466, 0.2283, 0.503, 0.2054, 0.503, 0.2562, 0.7936, 0.642, 0.8278, 0.6309, 0.8152, 0.4835, 0.7826, 0.5095, 0.3647, 0.2814, 0.3506, 0.2337, 0.2323, 0.2904, 0.2614, 0.3269, 0.7387, 0.3269, 0.7679, 0.2904, 0.6496, 0.2337, 0.6354, 0.2814, 0.2432, 0.3494, 0.2432, 0.3197, 0.3615, 0.3189, 0.3615, 0.3485, 0.3082, 0.3491, 0.3089, 0.3195, 0.486, 0.3207, 0.4853, 0.3504, 0.6276, 0.3506, 0.6276, 0.321, 0.4982, 0.321, 0.4982, 0.3506, 0.3585, 0.3486, 0.3585, 0.3189, 0.502, 0.3186, 0.502, 0.3483, 0.6386, 0.3485, 0.6386, 0.3189, 0.7569, 0.3197, 0.757, 0.3494, 0.7281, 0.3506, 0.7281, 0.321, 0.6248, 0.321, 0.6248, 0.3506, 0.1947, 0.3506, 0.1947, 0.321, 0.1605, 0.322, 0.1605, 0.3517, 0.4981, 0.3483, 0.4981, 0.3186, 0.6417, 0.3189, 0.6417, 0.3486, 0.8397, 0.3517, 0.8397, 0.322, 0.8055, 0.321, 0.8055, 0.3506, 0.5113, 0.3504, 0.512, 0.3207, 0.3454, 0.3207, 0.3447, 0.3504, 0.5098, 0.3503, 0.5106, 0.3207, 0.6431, 0.3207, 0.6424, 0.3504, 0.6424, 0.3504, 0.6431, 0.3207, 0.5106, 0.3207, 0.5098, 0.3503, 0.3447, 0.3504, 0.3454, 0.3207, 0.512, 0.3208, 0.5113, 0.3504, 0.4853, 0.3504, 0.486, 0.3207, 0.3089, 0.3195, 0.3082, 0.3491, 0.3754, 0.3506, 0.3754, 0.321, 0.2721, 0.321, 0.272, 0.3506, 0.6313, 0.3514, 0.6321, 0.3217, 0.4846, 0.3207, 0.4839, 0.3503, 0.5019, 0.3506, 0.5019, 0.321, 0.3725, 0.321, 0.3725, 0.3506, 0.4839, 0.3503, 0.4846, 0.3207, 0.6321, 0.3217, 0.6313, 0.3514, 0.5139, 0.2121, 0.5185, 0.07313, 0.5263, 0.07274, 0.5263, 0.2115, 0.4886, 0.209, 0.4886, 0.06933, 0.4808, 0.06894, 0.4762, 0.2084, 0.5222, 0.2084, 0.5176, 0.06894, 0.5098, 0.06933, 0.5098, 0.209, 0.4721, 0.2115, 0.4721, 0.07274, 0.4799, 0.07313, 0.4845, 0.2121, 0.2738, 0.208, 0.2833, 0.06858, 0.2743, 0.0678, 0.2595, 0.2068, 0.2595, 0.2068, 0.2743, 0.0678, 0.2833, 0.06858, 0.2738, 0.208, 0.2254, 0.6269, 0.2349, 0.4875, 0.2492, 0.4887, 0.2344, 0.6277, 0.235, 0.4869, 0.2595, 0.2062, 0.2738, 0.2075, 0.2493, 0.4882, 0.2344, 0.6277, 0.2492, 0.4887, 0.2349, 0.4875, 0.2254, 0.6269, 0.2493, 0.4882, 0.2738, 0.2075, 0.2595, 0.2062, 0.235, 0.4869, 0.4886, 0.6269, 0.4886, 0.4872, 0.501, 0.4878, 0.4964, 0.6273, 0.4803, 0.4891, 0.4803, 0.2084, 0.4928, 0.2091, 0.4928, 0.4898, 0.5341, 0.633, 0.5387, 0.494, 0.5263, 0.4947, 0.5263, 0.6334, 0.5305, 0.491, 0.5305, 0.2103, 0.5181, 0.2109, 0.5181, 0.4916, 0.4721, 0.6334, 0.4721, 0.4947, 0.4597, 0.494, 0.4643, 0.633, 0.4803, 0.4916, 0.4803, 0.2109, 0.4679, 0.2103, 0.4679, 0.491, 0.502, 0.6273, 0.4974, 0.4878, 0.5098, 0.4872, 0.5098, 0.6269, 0.5057, 0.4898, 0.5057, 0.2091, 0.5181, 0.2084, 0.5181, 0.4891, 0.7397, 0.137, 0.7309, 0.0736, 0.737, 0.07239, 0.7505, 0.1349, 0.7357, 0.1271, 0.7156, 0.06678, 0.7096, 0.06888, 0.7253, 0.1308, 0.7287, 0.1536, 0.7104, 0.09243, 0.7043, 0.09368, 0.7179, 0.1558, 0.7045, 0.1432, 0.6846, 0.08249, 0.6905, 0.08044, 0.7149, 0.1396, 0.5575, 0.1444, 0.547, 0.08204, 0.5398, 0.08291, 0.545, 0.1459, 0.5489, 0.177, 0.544, 0.1164, 0.5512, 0.1156, 0.5614, 0.1756, 0.5733, 0.3495, 0.5616, 0.278, 0.5741, 0.2765, 0.5805, 0.3486, 0.5632, 0.2908, 0.5464, 0.1575, 0.559, 0.156, 0.5757, 0.2893, 0.585, 0.3852, 0.579, 0.3155, 0.5664, 0.3169, 0.5779, 0.386, 0.5765, 0.295, 0.5597, 0.1617, 0.5471, 0.1632, 0.5639, 0.2964, 0.8001, 0.3321, 0.7761, 0.2628, 0.7864, 0.2592, 0.806, 0.3301, 0.7627, 0.2658, 0.7187, 0.1345, 0.729, 0.1309, 0.7731, 0.2622, 0.7989, 0.3384, 0.787, 0.2657, 0.7763, 0.2678, 0.7927, 0.3396, 0.7736, 0.2748, 0.7435, 0.1396, 0.7327, 0.1418, 0.7628, 0.277, 0.7727, 0.3398, 0.7488, 0.2701, 0.7384, 0.2736, 0.7668, 0.3418, 0.7627, 0.2627, 0.7186, 0.1314, 0.7083, 0.135, 0.7523, 0.2663, 0.7598, 0.3668, 0.7385, 0.2963, 0.7493, 0.2941, 0.766, 0.3655, 0.7524, 0.2821, 0.7223, 0.147, 0.7331, 0.1448, 0.7632, 0.28, 0.2604, 0.137, 0.2497, 0.1349, 0.2631, 0.07239, 0.2693, 0.07361, 0.2645, 0.1271, 0.2749, 0.1308, 0.2905, 0.06888, 0.2846, 0.06678, 0.2715, 0.1536, 0.2823, 0.1558, 0.2959, 0.09368, 0.2897, 0.09243, 0.2956, 0.1432, 0.2853, 0.1397, 0.3096, 0.08045, 0.3155, 0.0825, 0.5575, 0.1444, 0.545, 0.1459, 0.5398, 0.08291, 0.547, 0.08204, 0.5489, 0.177, 0.5614, 0.1756, 0.5512, 0.1156, 0.544, 0.1164, 0.5733, 0.3495, 0.5805, 0.3486, 0.5741, 0.2765, 0.5616, 0.278, 0.5632, 0.2908, 0.5757, 0.2893, 0.559, 0.156, 0.5464, 0.1575, 0.585, 0.3852, 0.5779, 0.386, 0.5664, 0.3169, 0.579, 0.3155, 0.5765, 0.295, 0.5639, 0.2964, 0.5471, 0.1632, 0.5597, 0.1617, 0.2001, 0.3321, 0.1941, 0.3301, 0.2137, 0.2592, 0.2241, 0.2628, 0.2374, 0.2658, 0.2271, 0.2622, 0.2711, 0.1309, 0.2815, 0.1345, 0.2013, 0.3384, 0.2074, 0.3396, 0.2239, 0.2678, 0.2132, 0.2657, 0.2266, 0.2748, 0.2374, 0.277, 0.2674, 0.1418, 0.2567, 0.1396, 0.2275, 0.3398, 0.2334, 0.3418, 0.2617, 0.2736, 0.2514, 0.2701, 0.2375, 0.2627, 0.2478, 0.2663, 0.2919, 0.135, 0.2815, 0.1314, 0.2404, 0.3668, 0.2342, 0.3655, 0.2509, 0.2941, 0.2616, 0.2963, 0.2478, 0.2821, 0.237, 0.28, 0.2671, 0.1448, 0.2778, 0.147, 0.2033, 0.5998, 0.2025, 0.5024, 0.176, 0.5035, 0.1777, 0.6165, 0.4972, 0.8157, 0.3764, 0.7916, 0.3652, 0.8238, 0.4972, 0.8501, 0.7745, 0.6094, 0.7208, 0.707, 0.7413, 0.7339, 0.8004, 0.6273, 0.2794, 0.707, 0.2256, 0.6094, 0.1998, 0.6273, 0.2589, 0.7339, 0.6237, 0.7916, 0.503, 0.8157, 0.503, 0.8501, 0.635, 0.8238, 0.7977, 0.5024, 0.7968, 0.5998, 0.8224, 0.6165, 0.8241, 0.5035, 0.3731, 0.7842, 0.2763, 0.7166, 0.2558, 0.743, 0.3618, 0.8167, 0.7239, 0.7166, 0.6271, 0.7842, 0.6383, 0.8167, 0.7443, 0.743, 0.2133, 0.6252, 0.1876, 0.6411, 0.1859, 0.5464, 0.2124, 0.5448, 0.4971, 0.7986, 0.4971, 0.833, 0.3651, 0.8066, 0.3764, 0.7745, 0.7749, 0.592, 0.8007, 0.6099, 0.7416, 0.7165, 0.7211, 0.6896, 0.279, 0.6896, 0.2586, 0.7165, 0.1994, 0.6099, 0.2253, 0.592, 0.6238, 0.7745, 0.635, 0.8066, 0.5031, 0.833, 0.5031, 0.7986, 0.7878, 0.5448, 0.8142, 0.5464, 0.8126, 0.6411, 0.7869, 0.6252, 0.3729, 0.767, 0.3616, 0.7995, 0.2556, 0.7258, 0.276, 0.6994, 0.7241, 0.6994, 0.7446, 0.7258, 0.6385, 0.7995, 0.6273, 0.767, 0.1572, 0.7529, 0.1333, 0.7353, 0.08102, 0.8088, 0.1049, 0.8264, 0.2551, 0.6202, 0.2313, 0.6026, 0.3071, 0.4962, 0.3309, 0.5138, 0.7136, 0.04279, 0.7136, 0.01896, 0.5929, 0.00202, 0.5929, 0.02585, 0.2756, 0.01795, 0.2756, -0.005907, 0.4075, -0.02456, 0.4075, -0.0006994, 0.1049, 0.8264, 0.08102, 0.8088, 0.1333, 0.7353, 0.1572, 0.7529, 0.1776, 0.7256, 0.1538, 0.708, 0.1063, 0.7758, 0.1301, 0.7934, 0.5926, -0.000699, 0.5926, -0.02456, 0.7246, -0.005906, 0.7246, 0.01795, 0.3441, 0.495, 0.3203, 0.4774, 0.2517, 0.5754, 0.2755, 0.593, 0.3842, 0.4407, 0.3604, 0.4231, 0.4288, 0.3445, 0.4527, 0.3445, 0.4527, 0.3445, 0.4288, 0.3445, 0.3604, 0.4231, 0.3842, 0.4407, 0.2755, 0.593, 0.2517, 0.5754, 0.3203, 0.4774, 0.3441, 0.495, 0.3309, 0.5138, 0.3071, 0.4962, 0.2313, 0.6026, 0.2551, 0.6202, 0.1301, 0.7934, 0.1063, 0.7758, 0.1538, 0.708, 0.1776, 0.7256, 0.4472, 0.3445, 0.4233, 0.3445, 0.3477, 0.4412, 0.3716, 0.4588, 0.4072, 0.02585, 0.4072, 0.00202, 0.2865, 0.01896, 0.2865, 0.04279, 0.3716, 0.4588, 0.3477, 0.4412, 0.4233, 0.3445, 0.4472, 0.3445, 0.6183, 0.1928, 0.6168, 0.05645, 0.6244, 0.05587, 0.6307, 0.1919, 0.6115, 0.1924, 0.6052, 0.05587, 0.5976, 0.05598, 0.599, 0.1926, 0.6254, 0.1914, 0.6143, 0.05514, 0.6068, 0.05572, 0.613, 0.1923, 0.5939, 0.1952, 0.5877, 0.05925, 0.5953, 0.05914, 0.6063, 0.1951, 0.2861, 0.1924, 0.2893, 0.0557, 0.2806, 0.05523, 0.2717, 0.1916, 0.2716, 0.1937, 0.2805, 0.05776, 0.2892, 0.05823, 0.2859, 0.1944, 0.2563, 0.6019, 0.2596, 0.4653, 0.2739, 0.466, 0.265, 0.6024, 0.2595, 0.4663, 0.2717, 0.1914, 0.2861, 0.1922, 0.2739, 0.467, 0.2649, 0.6063, 0.2737, 0.4704, 0.2594, 0.4696, 0.2561, 0.6059, 0.2738, 0.4682, 0.286, 0.1933, 0.2717, 0.1926, 0.2595, 0.4674, 0.6304, 0.6023, 0.6241, 0.4657, 0.6365, 0.4656, 0.6379, 0.6022, 0.6153, 0.4673, 0.6026, 0.1925, 0.6151, 0.1923, 0.6277, 0.4671, 0.6572, 0.6036, 0.6557, 0.4673, 0.6433, 0.4682, 0.6496, 0.6042, 0.6469, 0.4661, 0.6342, 0.1913, 0.6218, 0.1922, 0.6345, 0.467, 0.6129, 0.6076, 0.6066, 0.4716, 0.5942, 0.4718, 0.6053, 0.6077, 0.6153, 0.4688, 0.6027, 0.194, 0.5903, 0.1942, 0.6029, 0.469, 0.6244, 0.6028, 0.6132, 0.4666, 0.6256, 0.4656, 0.6319, 0.6022, 0.622, 0.4665, 0.6094, 0.1917, 0.6218, 0.1907, 0.6344, 0.4655, 0.7291, 0.1792, 0.7274, 0.06325, 0.7352, 0.06255, 0.7416, 0.1781, 0.7138, 0.1785, 0.7075, 0.06228, 0.6998, 0.06241, 0.7015, 0.1787, 0.7342, 0.1765, 0.7233, 0.06074, 0.7155, 0.06145, 0.7218, 0.1777, 0.6942, 0.1832, 0.6878, 0.06762, 0.6955, 0.06749, 0.7065, 0.1829, 0.3375, 0.1779, 0.3422, 0.06161, 0.3332, 0.06104, 0.3232, 0.177, 0.3228, 0.1799, 0.3328, 0.06444, 0.3418, 0.06502, 0.3371, 0.1808, 0.3039, 0.5256, 0.3087, 0.4093, 0.323, 0.4102, 0.3129, 0.5262, 0.3084, 0.4107, 0.3232, 0.177, 0.3375, 0.1779, 0.3227, 0.4116, 0.3121, 0.5313, 0.322, 0.4158, 0.3077, 0.4149, 0.3031, 0.5307, 0.3224, 0.4129, 0.3372, 0.1792, 0.3229, 0.1783, 0.3081, 0.412, 0.733, 0.5265, 0.7268, 0.4103, 0.7391, 0.4101, 0.7408, 0.5264, 0.7167, 0.4128, 0.704, 0.1791, 0.7164, 0.1789, 0.7291, 0.4126, 0.7682, 0.5284, 0.7665, 0.4124, 0.754, 0.4136, 0.7604, 0.5291, 0.7567, 0.4105, 0.744, 0.1769, 0.7315, 0.178, 0.7442, 0.4117, 0.713, 0.5342, 0.7066, 0.4186, 0.6943, 0.4188, 0.7052, 0.5343, 0.7165, 0.4146, 0.7038, 0.181, 0.6914, 0.1812, 0.7041, 0.4148, 0.7332, 0.5264, 0.7223, 0.4106, 0.7347, 0.4095, 0.741, 0.5257, 0.732, 0.411, 0.7193, 0.1773, 0.7318, 0.1762, 0.7445, 0.4098, 0.7472, 0.1362, 0.7387, 0.0688, 0.7464, 0.0671, 0.7594, 0.1335, 0.7399, 0.137, 0.7269, 0.07017, 0.7192, 0.07146, 0.7277, 0.1391, 0.7398, 0.1397, 0.7222, 0.0738, 0.7145, 0.07549, 0.7276, 0.1424, 0.7091, 0.1537, 0.696, 0.08727, 0.7037, 0.08598, 0.7213, 0.1516, 0.4514, 0.1446, 0.4518, 0.07695, 0.4428, 0.07655, 0.4371, 0.1439, 0.4362, 0.1647, 0.4418, 0.09905, 0.4508, 0.09945, 0.4505, 0.1653, 0.4309, 0.3412, 0.4313, 0.2735, 0.4456, 0.2742, 0.4399, 0.3416, 0.4308, 0.2842, 0.4368, 0.1498, 0.4512, 0.1504, 0.4451, 0.2848, 0.4386, 0.3701, 0.4442, 0.3044, 0.4299, 0.3038, 0.4296, 0.3697, 0.4449, 0.2896, 0.451, 0.1552, 0.4366, 0.1546, 0.4306, 0.2889, 0.7793, 0.337, 0.7663, 0.2701, 0.7784, 0.2681, 0.7869, 0.3357, 0.7502, 0.2769, 0.7239, 0.1425, 0.7361, 0.1405, 0.7624, 0.2748, 0.8064, 0.3338, 0.7979, 0.2664, 0.7857, 0.2691, 0.7988, 0.3355, 0.7815, 0.268, 0.7552, 0.1337, 0.743, 0.1364, 0.7693, 0.2707, 0.7485, 0.3557, 0.7354, 0.2893, 0.7232, 0.2914, 0.7408, 0.357, 0.7502, 0.2782, 0.7239, 0.1438, 0.7117, 0.1459, 0.7381, 0.2802, 0.7593, 0.344, 0.7417, 0.2781, 0.7539, 0.2754, 0.7669, 0.3423, 0.7571, 0.2721, 0.7308, 0.1378, 0.743, 0.1351, 0.7693, 0.2694, 0.3819, 0.1928, 0.3695, 0.1919, 0.3758, 0.05587, 0.3834, 0.05645, 0.3887, 0.1924, 0.4011, 0.1926, 0.4026, 0.05598, 0.395, 0.05587, 0.3747, 0.1914, 0.3871, 0.1923, 0.3934, 0.05572, 0.3858, 0.05514, 0.4062, 0.1952, 0.3938, 0.1951, 0.4049, 0.05914, 0.4125, 0.05925, 0.2861, 0.1924, 0.2717, 0.1916, 0.2806, 0.05523, 0.2893, 0.0557, 0.2716, 0.1937, 0.2859, 0.1944, 0.2892, 0.05823, 0.2805, 0.05776, 0.2563, 0.6019, 0.265, 0.6024, 0.2739, 0.466, 0.2596, 0.4653, 0.2595, 0.4663, 0.2739, 0.467, 0.2861, 0.1922, 0.2717, 0.1914, 0.2649, 0.6063, 0.2561, 0.6059, 0.2594, 0.4696, 0.2737, 0.4704, 0.2738, 0.4682, 0.2595, 0.4674, 0.2717, 0.1926, 0.286, 0.1933, 0.3698, 0.6023, 0.3622, 0.6022, 0.3637, 0.4656, 0.3761, 0.4657, 0.3849, 0.4673, 0.3725, 0.4671, 0.3851, 0.1923, 0.3975, 0.1925, 0.343, 0.6036, 0.3506, 0.6042, 0.3568, 0.4682, 0.3444, 0.4673, 0.3533, 0.4661, 0.3657, 0.467, 0.3783, 0.1922, 0.3659, 0.1913, 0.3873, 0.6076, 0.3949, 0.6077, 0.406, 0.4718, 0.3935, 0.4716, 0.3848, 0.4688, 0.3973, 0.469, 0.4099, 0.1942, 0.3975, 0.194, 0.3758, 0.6028, 0.3682, 0.6022, 0.3745, 0.4656, 0.3869, 0.4666, 0.3781, 0.4665, 0.3657, 0.4655, 0.3784, 0.1907, 0.3908, 0.1917, 0.2711, 0.1792, 0.2586, 0.1781, 0.2649, 0.06255, 0.2728, 0.06325, 0.2864, 0.1785, 0.2987, 0.1787, 0.3004, 0.06241, 0.2926, 0.06228, 0.2659, 0.1765, 0.2784, 0.1777, 0.2846, 0.06145, 0.2768, 0.06074, 0.306, 0.1832, 0.2937, 0.1829, 0.3046, 0.06749, 0.3124, 0.06762, 0.3375, 0.1779, 0.3232, 0.177, 0.3332, 0.06104, 0.3422, 0.06161, 0.3228, 0.1799, 0.3371, 0.1808, 0.3418, 0.06502, 0.3328, 0.06444, 0.3039, 0.5256, 0.3129, 0.5262, 0.323, 0.4102, 0.3087, 0.4093, 0.3084, 0.4107, 0.3227, 0.4116, 0.3375, 0.1779, 0.3232, 0.177, 0.3121, 0.5313, 0.3031, 0.5307, 0.3077, 0.4149, 0.322, 0.4158, 0.3224, 0.4129, 0.3081, 0.412, 0.3229, 0.1783, 0.3372, 0.1792, 0.2671, 0.5265, 0.2594, 0.5264, 0.2611, 0.4101, 0.2734, 0.4103, 0.2834, 0.4128, 0.2711, 0.4126, 0.2838, 0.1789, 0.2961, 0.1791, 0.232, 0.5284, 0.2398, 0.5291, 0.2461, 0.4136, 0.2337, 0.4124, 0.2435, 0.4105, 0.2559, 0.4117, 0.2686, 0.178, 0.2562, 0.1769, 0.2872, 0.5342, 0.2949, 0.5343, 0.3059, 0.4188, 0.2936, 0.4186, 0.2837, 0.4146, 0.296, 0.4148, 0.3087, 0.1812, 0.2964, 0.181, 0.267, 0.5264, 0.2592, 0.5257, 0.2654, 0.4095, 0.2779, 0.4106, 0.2681, 0.411, 0.2557, 0.4098, 0.2684, 0.1762, 0.2809, 0.1773, 0.2529, 0.1362, 0.2407, 0.1335, 0.2538, 0.0671, 0.2614, 0.0688, 0.2602, 0.137, 0.2724, 0.1391, 0.2809, 0.07146, 0.2733, 0.07017, 0.2604, 0.1397, 0.2726, 0.1424, 0.2856, 0.07549, 0.278, 0.0738, 0.2911, 0.1537, 0.2789, 0.1516, 0.2965, 0.08598, 0.3041, 0.08727, 0.4514, 0.1446, 0.4371, 0.1439, 0.4428, 0.07655, 0.4518, 0.07695, 0.4362, 0.1647, 0.4505, 0.1653, 0.4508, 0.09945, 0.4418, 0.09905, 0.4309, 0.3412, 0.4399, 0.3416, 0.4456, 0.2742, 0.4313, 0.2735, 0.4308, 0.2842, 0.4451, 0.2848, 0.4512, 0.1504, 0.4368, 0.1498, 0.4386, 0.3701, 0.4296, 0.3697, 0.4299, 0.3038, 0.4442, 0.3044, 0.4449, 0.2896, 0.4306, 0.2889, 0.4366, 0.1546, 0.451, 0.1552, 0.2209, 0.337, 0.2132, 0.3357, 0.2217, 0.2681, 0.2339, 0.2701, 0.2499, 0.2769, 0.2377, 0.2748, 0.2641, 0.1405, 0.2762, 0.1425, 0.1937, 0.3338, 0.2014, 0.3355, 0.2144, 0.2691, 0.2022, 0.2664, 0.2187, 0.268, 0.2308, 0.2707, 0.2572, 0.1364, 0.245, 0.1337, 0.2517, 0.3557, 0.2593, 0.357, 0.2769, 0.2914, 0.2647, 0.2893, 0.2499, 0.2782, 0.2621, 0.2802, 0.2884, 0.1459, 0.2762, 0.1438, 0.2409, 0.344, 0.2332, 0.3423, 0.2463, 0.2754, 0.2585, 0.2781, 0.243, 0.2721, 0.2308, 0.2694, 0.2572, 0.1351, 0.2694, 0.1378])
me_prop_chair.materials.append(mat_wood)
me_prop_chair.use_remesh_preserve_volume = False
me_prop_chair.use_remesh_preserve_attributes = False
me_prop_chair.use_mirror_vertex_groups = False
me_prop_chair.update()

# ---- objects
ob_prop_chair = bpy.data.objects.new('prop-chair', me_prop_chair)

# ---- transforms, parenting, visibility, modifiers, constraints
ob_prop_chair.location = (0.0, 0.0, 0.0)
ob_prop_chair.lock_rotations_4d = False
ob_prop_chair.empty_display_type = 'ARROWS'
ob_prop_chair.lineart.crease_threshold = 0.0
_m = ob_prop_chair.modifiers.new('EdgeSplit', 'EDGE_SPLIT')
_m.use_edge_angle = False

# ---- collection membership
col_collection.objects.link(ob_prop_chair)

# ---- scene / render settings (as saved in the file)
scene.frame_start = 0; scene.frame_end = 250; scene.frame_set(1)
scene.render.engine = 'CYCLES'
scene.render.fps = 30
scene.cycles.use_denoising = False
scene.cycles.samples = 128
scene.cycles.sampling_pattern = 'TABULATED_SOBOL'
scene.cycles.use_adaptive_sampling = False
scene.cycles.use_light_tree = False
scene.view_settings.view_transform = 'Filmic'
bpy.context.view_layer.update()

# ---- added for rendering (the .blend has no active camera and no usable light): camera, sun
cam_auto = bpy.data.cameras.new('AutoCamera')
cam_auto.lens = 50.0
cam_auto.sensor_width = 36.0
cam_auto.clip_end = 1000.0
ob_auto_camera = bpy.data.objects.new('AutoCamera', cam_auto)
scene.collection.objects.link(ob_auto_camera)
ob_auto_camera.location = (1.34156, -1.65322, 1.12007)
ob_auto_camera.rotation_euler = (1.09748, -7.21219e-08, 0.694738)
scene.camera = ob_auto_camera
light_auto_sun = bpy.data.lights.new('AutoSun', 'SUN')
light_auto_sun.energy = 3.0
light_auto_sun.angle = 0.0523599
ob_auto_sun = bpy.data.objects.new('AutoSun', light_auto_sun)
scene.collection.objects.link(ob_auto_sun)
ob_auto_sun.rotation_euler = (0.872665, 0.174533, 0.523599)
bpy.context.view_layer.update()
